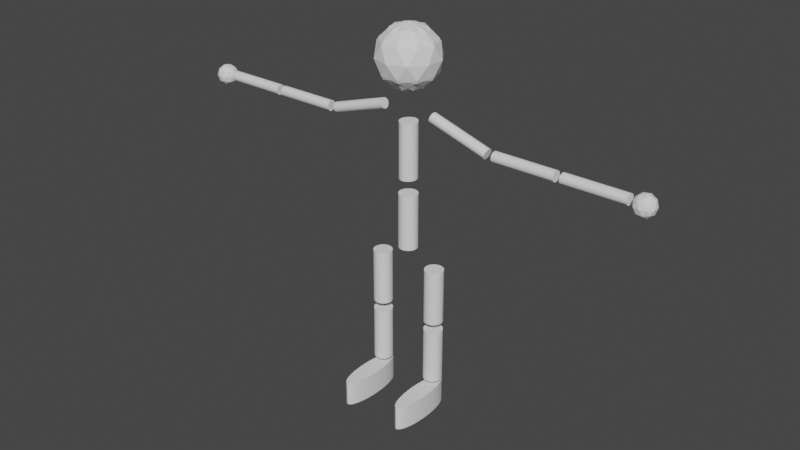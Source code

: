 # Source: animator.blend  (saved by Blender 3.0.42; exported with 4.5.12 LTS)
import bpy
from mathutils import Matrix  # noqa: F401  (used for matrix-valued properties, if any)

bpy.ops.wm.read_factory_settings(use_empty=True)
scene = bpy.context.scene
scene.name = 'Scene'

# ---- collections
col_collection = bpy.data.collections.new('Collection'); scene.collection.children.link(col_collection)

# ---- world
world_world = bpy.data.worlds.new('World'); scene.world = world_world
world_world.use_nodes = True; world_world.node_tree.nodes.clear()
_N = world_world.node_tree.nodes; _L = world_world.node_tree.links
n0 = _N.new('ShaderNodeOutputWorld'); n0.name = 'World Output'; n0.location = (300, 300)
n1 = _N.new('ShaderNodeBackground'); n1.name = 'Background'; n1.location = (10, 300)
n1.inputs[0].default_value = (0.05088, 0.05088, 0.05088, 1.0)
_L.new(n1.outputs[0], n0.inputs[0])
n0.is_active_output = True
world_world.color = (0.05088, 0.05088, 0.05088)
world_world.use_sun_shadow = False
world_world.sun_shadow_jitter_overblur = 0.0

# ---- meshes
me_cylinder = bpy.data.meshes.new('Cylinder')
me_cylinder.from_pydata([(3.333, 1.411, 0.25), (3.333, 1.411, 2.25), (3.528, 1.341, 0.25), (3.528, 1.341, 2.25), (3.716, 1.133, 0.25), (2.626, -0.7071, 7.222), (3.889, 0.7953, 0.25), (2.626, -0.7071, 2.758), (4.04, 0.3408, 0.25), (4.04, 0.3408, 2.25), (4.165, -0.213, 0.25), (4.165, -0.213, 2.25), (4.257, -0.8449, 0.25), (4.257, -0.8449, 2.25), (4.314, -1.53, 0.25), (4.314, -1.53, 2.25), (4.333, -2.243, 0.25), (4.333, -2.243, 2.25), (4.314, -2.956, 0.25), (2.778, -0.8315, 7.222), (4.257, -3.642, 0.25), (2.778, -0.8315, 2.758), (4.165, -4.274, 0.25), (2.951, -0.9239, 7.222), (4.04, -4.828, 0.25), (2.951, -0.9239, 2.758), (3.889, -5.282, 0.25), (3.138, -0.9808, 2.758), (3.716, -5.62, 0.25), (3.333, -1.0, 2.758), (3.528, -5.828, 0.25), (3.528, -5.828, 2.25), (3.333, -5.898, 0.25), (3.528, -0.9808, 7.222), (3.138, -5.828, 0.25), (3.528, -0.9808, 2.758), (2.951, -5.62, 0.25), (2.951, -5.62, 2.25), (2.778, -5.282, 0.25), (2.778, -5.282, 2.25), (2.626, -4.828, 0.25), (2.626, -4.828, 2.25), (2.502, -4.274, 0.25), (3.716, -0.9239, 2.758), (2.409, -3.642, 0.25), (3.889, -0.8315, 2.758), (2.353, -2.956, 0.25), (2.353, -2.956, 2.25), (2.333, -2.243, 0.25), (2.333, -2.243, 2.25), (2.353, -1.53, 0.25), (4.04, -0.7071, 2.758), (2.409, -0.8449, 0.25), (4.165, -0.5556, 2.758), (2.502, -0.213, 0.25), (2.502, -0.213, 2.25), (2.626, 0.3408, 0.25), (4.257, -0.3827, 2.758), (2.778, 0.7953, 0.25), (4.314, -0.1951, 2.758), (2.951, 1.133, 0.25), (4.333, -4.371e-08, 7.222), (3.138, 1.341, 0.25), (3.138, 1.341, 2.25), (4.333, -4.371e-08, 2.758), (4.314, 0.1951, 7.222), (3.716, 1.133, 2.25), (3.889, 0.7953, 2.25), (4.314, 0.1951, 2.758), (4.257, 0.3827, 7.222), (4.257, 0.3827, 2.758), (4.165, 0.5556, 7.222), (4.165, 0.5556, 2.758), (4.314, -2.956, 2.25), (4.257, -3.642, 2.25), (4.165, -4.274, 2.25), (4.04, -4.828, 2.25), (3.889, -5.282, 2.25), (3.716, -5.62, 2.25), (4.04, 0.7071, 7.222), (3.333, -5.898, 2.25), (3.138, -5.828, 2.25), (4.04, 0.7071, 2.758), (3.889, 0.8315, 2.758), (3.716, 0.9239, 2.758), (2.502, -4.274, 2.25), (2.409, -3.642, 2.25), (3.528, 0.9808, 7.222), (3.528, 0.9808, 2.758), (2.353, -1.53, 2.25), (2.409, -0.8449, 2.25), (3.333, 1.0, 7.222), (2.626, 0.3408, 2.25), (2.778, 0.7953, 2.25), (2.951, 1.133, 2.25), (3.333, 1.0, 2.758), (2.502, -0.5556, 2.758), (2.409, -0.3827, 2.758), (2.353, -0.1951, 2.758), (2.353, -0.1951, 7.222), (2.333, 1.192e-08, 2.758), (2.333, 1.192e-08, 7.222), (2.353, 0.1951, 2.758), (2.409, 0.3827, 2.758), (2.502, 0.5556, 2.758), (2.502, 0.5556, 7.222), (2.626, 0.7071, 2.758), (2.778, 0.8315, 2.758), (2.951, 0.9239, 2.758), (3.138, 0.9808, 2.758), (3.138, 0.9808, 7.222), (3.716, 0.9239, 7.222), (3.889, 0.8315, 7.222), (4.314, -0.1951, 7.222), (4.257, -0.3827, 7.222), (4.165, -0.5556, 7.222), (4.04, -0.7071, 7.222), (3.889, -0.8315, 7.222), (3.716, -0.9239, 7.222), (3.333, -1.0, 7.222), (3.138, -0.9808, 7.222), (2.502, -0.5556, 7.222), (2.409, -0.3827, 7.222), (2.353, 0.1951, 7.222), (2.409, 0.3827, 7.222), (2.626, 0.7071, 7.222), (2.778, 0.8315, 7.222), (2.951, 0.9239, 7.222), (2.626, -0.7071, 12.4), (2.626, -0.7071, 7.934), (2.778, -0.8315, 12.4), (2.778, -0.8315, 7.934), (2.951, -0.9239, 12.4), (2.951, -0.9239, 7.934), (3.138, -0.9808, 7.934), (3.333, -1.0, 7.934), (3.528, -0.9808, 12.4), (3.528, -0.9808, 7.934), (3.716, -0.9239, 7.934), (3.889, -0.8315, 7.934), (4.04, -0.7071, 7.934), (4.165, -0.5556, 7.934), (4.257, -0.3827, 7.934), (4.314, -0.1951, 7.934), (4.333, -4.371e-08, 12.4), (4.333, -4.371e-08, 7.934), (4.314, 0.1951, 12.4), (4.314, 0.1951, 7.934), (4.257, 0.3827, 12.4), (4.257, 0.3827, 7.934), (4.165, 0.5556, 12.4), (4.165, 0.5556, 7.934), (4.04, 0.7071, 12.4), (4.04, 0.7071, 7.934), (3.889, 0.8315, 7.934), (3.716, 0.9239, 7.934), (3.528, 0.9808, 12.4), (3.528, 0.9808, 7.934), (3.333, 1.0, 12.4), (3.333, 1.0, 7.934), (2.502, -0.5556, 7.934), (2.409, -0.3827, 7.934), (2.353, -0.1951, 7.934), (2.353, -0.1951, 12.4), (2.333, 1.192e-08, 7.934), (2.333, 1.192e-08, 12.4), (2.353, 0.1951, 7.934), (2.409, 0.3827, 7.934), (2.502, 0.5556, 7.934), (2.502, 0.5556, 12.4), (2.626, 0.7071, 7.934), (2.778, 0.8315, 7.934), (2.951, 0.9239, 7.934), (3.138, 0.9808, 7.934), (3.138, 0.9808, 12.4), (3.716, 0.9239, 12.4), (3.889, 0.8315, 12.4), (4.314, -0.1951, 12.4), (4.257, -0.3827, 12.4), (4.165, -0.5556, 12.4), (4.04, -0.7071, 12.4), (3.889, -0.8315, 12.4), (3.716, -0.9239, 12.4), (3.333, -1.0, 12.4), (3.138, -0.9808, 12.4), (2.502, -0.5556, 12.4), (2.409, -0.3827, 12.4), (2.353, 0.1951, 12.4), (2.409, 0.3827, 12.4), (2.626, 0.7071, 12.4), (2.778, 0.8315, 12.4), (2.951, 0.9239, 12.4), (0.0, -0.7071, 17.96), (0.0, -0.7071, 13.49), (0.0, -0.8315, 17.96), (0.0, -0.8315, 13.49), (0.0, -0.9239, 17.96), (0.0, -0.9239, 13.49), (0.0, -0.9808, 13.49), (0.002094, -1.0, 13.49), (0.1972, -0.9808, 17.96), (0.1972, -0.9808, 13.49), (0.3848, -0.9239, 13.49), (0.5577, -0.8315, 13.49), (0.7092, -0.7071, 13.49), (0.8336, -0.5556, 13.49), (0.926, -0.3827, 13.49), (0.9829, -0.1951, 13.49), (1.002, -4.371e-08, 17.96), (1.002, -4.371e-08, 13.49), (0.9829, 0.1951, 17.96), (0.9829, 0.1951, 13.49), (0.926, 0.3827, 17.96), (0.926, 0.3827, 13.49), (0.8336, 0.5556, 17.96), (0.8336, 0.5556, 13.49), (0.7092, 0.7071, 17.96), (0.7092, 0.7071, 13.49), (0.5577, 0.8315, 13.49), (0.3848, 0.9239, 13.49), (0.1972, 0.9808, 17.96), (0.1972, 0.9808, 13.49), (0.002094, 1.0, 17.96), (0.002094, 1.0, 13.49), (0.0, -0.5556, 13.49), (0.0, -0.3827, 13.49), (0.0, -0.1951, 13.49), (0.0, -0.1951, 17.96), (0.0, 1.192e-08, 13.49), (0.0, 1.192e-08, 17.96), (0.0, 0.1951, 13.49), (0.0, 0.3827, 13.49), (0.0, 0.5556, 13.49), (0.0, 0.5556, 17.96), (0.0, 0.7071, 13.49), (0.0, 0.8315, 13.49), (0.0, 0.9239, 13.49), (0.0, 0.9808, 13.49), (0.0, 0.9808, 17.96), (0.3848, 0.9239, 17.96), (0.5577, 0.8315, 17.96), (0.9829, -0.1951, 17.96), (0.926, -0.3827, 17.96), (0.8336, -0.5556, 17.96), (0.7092, -0.7071, 17.96), (0.5577, -0.8315, 17.96), (0.3848, -0.9239, 17.96), (0.002094, -1.0, 17.96), (0.0, -0.9808, 17.96), (0.0, -0.5556, 17.96), (0.0, -0.3827, 17.96), (0.0, 0.1951, 17.96), (0.0, 0.3827, 17.96), (0.0, 0.7071, 17.96), (0.0, 0.8315, 17.96), (0.0, 0.9239, 17.96), (0.0, -0.706, 23.64), (0.0, -0.706, 19.17), (0.0, -0.8304, 23.64), (0.0, -0.8304, 19.17), (0.0, -0.9228, 23.64), (0.0, -0.9228, 19.17), (0.0, -0.9797, 19.17), (0.0, -0.9989, 19.17), (0.1311, -0.9797, 23.64), (0.1311, -0.9797, 19.17), (0.3187, -0.9228, 19.17), (0.4916, -0.8304, 19.17), (0.6431, -0.706, 19.17), (0.7675, -0.5545, 19.17), (0.8599, -0.3816, 19.17), (0.9168, -0.194, 19.17), (0.936, 0.001062, 23.64), (0.936, 0.001062, 19.17), (0.9168, 0.1962, 23.64), (0.9168, 0.1962, 19.17), (0.8599, 0.3837, 23.64), (0.8599, 0.3837, 19.17), (0.7675, 0.5566, 23.64), (0.7675, 0.5566, 19.17), (0.6431, 0.7082, 23.64), (0.6431, 0.7082, 19.17), (0.4916, 0.8325, 19.17), (0.3187, 0.9249, 19.17), (0.1311, 0.9818, 23.64), (0.1311, 0.9818, 19.17), (0.0, 1.001, 23.64), (0.0, 1.001, 19.17), (0.0, -0.5545, 19.17), (0.0, -0.3816, 19.17), (0.0, -0.194, 19.17), (0.0, -0.194, 23.64), (0.0, 0.001062, 19.17), (0.0, 0.001062, 23.64), (0.0, 0.1962, 19.17), (0.0, 0.3837, 19.17), (0.0, 0.5566, 19.17), (0.0, 0.5566, 23.64), (0.0, 0.7082, 19.17), (0.0, 0.8325, 19.17), (0.0, 0.9249, 19.17), (0.0, 0.9818, 19.17), (0.0, 0.9818, 23.64), (0.3187, 0.9249, 23.64), (0.4916, 0.8325, 23.64), (0.9168, -0.194, 23.64), (0.8599, -0.3816, 23.64), (0.7675, -0.5545, 23.64), (0.6431, -0.706, 23.64), (0.4916, -0.8304, 23.64), (0.3187, -0.9228, 23.64), (0.0, -0.9989, 23.64), (0.0, -0.9797, 23.64), (0.0, -0.5545, 23.64), (0.0, -0.3816, 23.64), (0.0, 0.1962, 23.64), (0.0, 0.3837, 23.64), (0.0, 0.7082, 23.64), (0.0, 0.8325, 23.64), (0.0, 0.9249, 23.64), (0.0, 0.0, 25.96), (2.412, -1.752, 27.34), (-0.9213, -2.835, 27.34), (-2.981, 0.0, 27.34), (-0.9213, 2.835, 27.34), (2.412, 1.752, 27.34), (0.9213, -2.835, 29.57), (-2.412, -1.752, 29.57), (-2.412, 1.752, 29.57), (0.9213, 2.835, 29.57), (2.981, 0.0, 29.57), (0.0, 0.0, 30.96), (-0.5415, -1.667, 26.33), (1.418, -1.03, 26.33), (0.8762, -2.697, 27.14), (2.835, 0.0, 27.14), (1.418, 1.03, 26.33), (-1.752, 0.0, 26.33), (-2.294, -1.667, 27.14), (-0.5415, 1.667, 26.33), (-2.294, 1.667, 27.14), (0.8762, 2.697, 27.14), (3.17, -1.03, 28.46), (3.17, 1.03, 28.46), (0.0, -3.333, 28.46), (1.959, -2.697, 28.46), (-3.17, -1.03, 28.46), (-1.959, -2.697, 28.46), (-1.959, 2.697, 28.46), (-3.17, 1.03, 28.46), (1.959, 2.697, 28.46), (0.0, 3.333, 28.46), (2.294, -1.667, 29.77), (-0.8762, -2.697, 29.77), (-2.835, 0.0, 29.77), (-0.8762, 2.697, 29.77), (2.294, 1.667, 29.77), (0.5415, -1.667, 30.58), (1.752, 0.0, 30.58), (-1.418, -1.03, 30.58), (-1.418, 1.03, 30.58), (0.5415, 1.667, 30.58), (9.363, -0.2291, 23.31), (3.075, -0.3103, 24.81), (9.343, -0.3197, 23.27), (3.055, -0.4008, 24.77), (9.318, -0.397, 23.21), (3.03, -0.4782, 24.72), (3.001, -0.5394, 24.66), (2.97, -0.5822, 24.59), (9.226, -0.5236, 23.01), (2.938, -0.6048, 24.51), (2.905, -0.6064, 24.43), (2.873, -0.587, 24.36), (2.844, -0.5472, 24.29), (2.818, -0.4887, 24.22), (2.797, -0.4137, 24.16), (2.781, -0.325, 24.12), (9.059, -0.1448, 22.58), (2.77, -0.226, 24.09), (9.055, -0.03946, 22.57), (2.766, -0.1206, 24.07), (9.057, 0.06831, 22.57), (2.769, -0.01285, 24.07), (9.066, 0.1743, 22.58), (2.777, 0.09317, 24.08), (9.08, 0.2745, 22.61), (2.792, 0.1934, 24.11), (2.812, 0.2839, 24.15), (2.837, 0.3612, 24.21), (9.154, 0.5036, 22.76), (2.865, 0.4225, 24.27), (9.185, 0.5464, 22.83), (2.896, 0.4652, 24.34), (3.09, -0.2101, 24.84), (3.098, -0.1041, 24.85), (3.101, 0.003681, 24.85), (9.389, 0.08484, 23.35), (3.097, 0.1091, 24.84), (9.385, 0.1902, 23.33), (3.086, 0.208, 24.8), (3.07, 0.2967, 24.76), (3.049, 0.3718, 24.7), (9.337, 0.4529, 23.2), (3.023, 0.4303, 24.64), (2.993, 0.47, 24.57), (2.962, 0.4895, 24.49), (2.929, 0.4878, 24.41), (9.217, 0.569, 22.91), (9.125, 0.4424, 22.7), (9.1, 0.365, 22.65), (9.069, -0.2438, 22.61), (9.085, -0.3325, 22.66), (9.107, -0.4076, 22.72), (9.132, -0.4661, 22.78), (9.162, -0.5058, 22.85), (9.193, -0.5252, 22.93), (9.259, -0.501, 23.08), (9.29, -0.4582, 23.15), (9.378, -0.129, 23.34), (9.387, -0.02293, 23.35), (9.375, 0.2892, 23.3), (9.358, 0.3779, 23.26), (9.311, 0.5115, 23.13), (9.282, 0.5512, 23.06), (9.25, 0.5706, 22.99), (0.0, 0.3136, 31.08), (16.59, -0.3174, 23.3), (9.992, -0.2826, 23.29), (16.59, -0.404, 23.25), (9.989, -0.3691, 23.24), (16.59, -0.4764, 23.19), (9.985, -0.4416, 23.18), (9.983, -0.497, 23.11), (9.981, -0.5334, 23.04), (16.58, -0.5841, 22.96), (9.981, -0.5493, 22.96), (9.981, -0.5441, 22.88), (9.982, -0.518, 22.8), (9.984, -0.472, 22.72), (9.987, -0.4079, 22.66), (9.991, -0.3282, 22.6), (9.995, -0.2358, 22.56), (16.6, -0.1693, 22.54), (10.0, -0.1344, 22.54), (16.61, -0.06272, 22.53), (10.0, -0.0279, 22.52), (16.61, 0.04487, 22.54), (10.01, 0.07969, 22.53), (16.62, 0.1494, 22.55), (10.01, 0.1842, 22.55), (16.62, 0.2468, 22.59), (10.02, 0.2816, 22.58), (10.02, 0.3682, 22.63), (10.03, 0.4406, 22.69), (16.63, 0.4612, 22.77), (10.03, 0.496, 22.76), (16.63, 0.4976, 22.84), (10.03, 0.5324, 22.83), (9.997, -0.1852, 23.32), (10.0, -0.08065, 23.34), (10.01, 0.02694, 23.35), (16.61, -0.007884, 23.36), (10.01, 0.1335, 23.34), (16.61, 0.09865, 23.34), (10.02, 0.2349, 23.31), (10.02, 0.3272, 23.27), (10.02, 0.407, 23.21), (16.63, 0.3721, 23.22), (10.03, 0.4711, 23.15), (10.03, 0.517, 23.07), (10.03, 0.5431, 23.0), (10.03, 0.5483, 22.91), (16.63, 0.5135, 22.92), (16.63, 0.4058, 22.7), (16.62, 0.3334, 22.64), (16.6, -0.2706, 22.57), (16.59, -0.363, 22.61), (16.59, -0.4427, 22.67), (16.59, -0.5068, 22.73), (16.58, -0.5528, 22.8), (16.58, -0.5789, 22.88), (16.58, -0.5682, 23.04), (16.58, -0.5318, 23.12), (16.6, -0.22, 23.33), (16.6, -0.1155, 23.35), (16.62, 0.2, 23.32), (16.62, 0.2924, 23.27), (16.63, 0.4362, 23.16), (16.63, 0.4822, 23.08), (16.63, 0.5083, 23.0), (23.82, -0.3102, 23.3), (17.22, -0.2899, 23.29), (23.82, -0.3968, 23.25), (17.22, -0.3764, 23.24), (23.82, -0.4692, 23.19), (17.21, -0.4488, 23.18), (17.21, -0.5043, 23.11), (17.21, -0.5407, 23.04), (23.81, -0.5769, 22.96), (17.21, -0.5566, 22.96), (17.21, -0.5514, 22.88), (17.21, -0.5253, 22.8), (17.21, -0.4793, 22.72), (17.22, -0.4152, 22.66), (17.22, -0.3355, 22.6), (17.22, -0.2431, 22.56), (23.83, -0.162, 22.54), (17.23, -0.1417, 22.54), (23.83, -0.05547, 22.53), (17.23, -0.03515, 22.52), (23.84, 0.05213, 22.54), (17.24, 0.07245, 22.53), (23.84, 0.1566, 22.55), (17.24, 0.177, 22.55), (23.85, 0.2541, 22.59), (17.25, 0.2744, 22.58), (17.25, 0.361, 22.63), (17.25, 0.4334, 22.69), (23.86, 0.4685, 22.77), (17.26, 0.4888, 22.76), (23.86, 0.5049, 22.84), (17.26, 0.5252, 22.83), (17.23, -0.1924, 23.32), (17.23, -0.08791, 23.34), (17.23, 0.01969, 23.35), (23.84, -0.0006309, 23.36), (17.24, 0.1262, 23.34), (23.84, 0.1059, 23.34), (17.24, 0.2276, 23.31), (17.25, 0.32, 23.27), (17.25, 0.3998, 23.21), (23.85, 0.3794, 23.22), (17.25, 0.4639, 23.15), (17.26, 0.5098, 23.07), (17.26, 0.5359, 23.0), (17.26, 0.5411, 22.91), (23.86, 0.5208, 22.92), (23.85, 0.4131, 22.7), (23.85, 0.3407, 22.64), (23.83, -0.2634, 22.57), (23.82, -0.3558, 22.61), (23.82, -0.4355, 22.67), (23.82, -0.4996, 22.73), (23.81, -0.5456, 22.8), (23.81, -0.5717, 22.88), (23.81, -0.561, 23.04), (23.81, -0.5246, 23.12), (23.83, -0.2128, 23.33), (23.83, -0.1082, 23.35), (23.85, 0.2073, 23.32), (23.85, 0.2997, 23.27), (23.86, 0.4435, 23.16), (23.86, 0.4895, 23.08), (23.86, 0.5156, 23.0), (25.25, -0.033, 22.01), (26.06, -0.6256, 22.48), (24.94, -0.9918, 22.48), (24.24, -0.033, 22.48), (24.94, 0.9258, 22.48), (26.06, 0.5596, 22.48), (25.56, -0.9918, 23.24), (24.43, -0.6256, 23.24), (24.43, 0.5596, 23.24), (25.56, 0.9258, 23.24), (26.26, -0.033, 23.24), (25.25, -0.033, 23.7), (25.07, -0.5966, 22.14), (25.73, -0.3813, 22.14), (25.55, -0.9449, 22.41), (26.21, -0.033, 22.41), (25.73, 0.3153, 22.14), (24.66, -0.033, 22.14), (24.47, -0.5966, 22.41), (25.07, 0.5306, 22.14), (24.47, 0.5306, 22.41), (25.55, 0.8789, 22.41), (26.32, -0.3813, 22.86), (26.32, 0.3153, 22.86), (25.25, -1.16, 22.86), (25.91, -0.9449, 22.86), (24.18, -0.3813, 22.86), (24.59, -0.9449, 22.86), (24.59, 0.8789, 22.86), (24.18, 0.3153, 22.86), (25.91, 0.8789, 22.86), (25.25, 1.094, 22.86), (26.02, -0.5966, 23.3), (24.95, -0.9449, 23.3), (24.29, -0.033, 23.3), (24.95, 0.8789, 23.3), (26.02, 0.5306, 23.3), (25.43, -0.5966, 23.58), (25.84, -0.033, 23.58), (24.77, -0.3813, 23.58), (24.77, 0.3153, 23.58), (25.43, 0.5306, 23.58)], [], [(0, 1, 3, 2), (2, 3, 66, 4), (4, 66, 67, 6), (6, 67, 9, 8), (8, 9, 11, 10), (10, 11, 13, 12), (12, 13, 15, 14), (14, 15, 17, 16), (16, 17, 73, 18), (18, 73, 74, 20), (20, 74, 75, 22), (22, 75, 76, 24), (24, 76, 77, 26), (26, 77, 78, 28), (28, 78, 31, 30), (30, 31, 80, 32), (32, 80, 81, 34), (34, 81, 37, 36), (36, 37, 39, 38), (38, 39, 41, 40), (40, 41, 85, 42), (42, 85, 86, 44), (44, 86, 47, 46), (46, 47, 49, 48), (48, 49, 89, 50), (50, 89, 90, 52), (52, 90, 55, 54), (54, 55, 92, 56), (56, 92, 93, 58), (58, 93, 94, 60), (109, 110, 91, 95), (60, 94, 63, 62), (62, 63, 1, 0), (0, 2, 4, 6, 8, 10, 12, 14, 16, 18, 20, 22, 24, 26, 28, 30, 32, 34, 36, 38, 40, 42, 44, 46, 48, 50, 52, 54, 56, 58, 60, 62), (3, 1, 63, 94, 93, 92, 55, 90, 89, 49, 47, 86, 85, 41, 39, 37, 81, 80, 31, 78, 77, 76, 75, 74, 73, 17, 15, 13, 11, 9, 67, 66), (108, 127, 110, 109), (107, 126, 127, 108), (106, 125, 126, 107), (104, 105, 125, 106), (103, 124, 105, 104), (102, 123, 124, 103), (100, 101, 123, 102), (98, 99, 101, 100), (97, 122, 99, 98), (96, 121, 122, 97), (7, 5, 121, 96), (21, 19, 5, 7), (25, 23, 19, 21), (27, 120, 23, 25), (29, 119, 120, 27), (35, 33, 119, 29), (43, 118, 33, 35), (45, 117, 118, 43), (51, 116, 117, 45), (53, 115, 116, 51), (57, 114, 115, 53), (59, 113, 114, 57), (64, 61, 113, 59), (68, 65, 61, 64), (70, 69, 65, 68), (72, 71, 69, 70), (82, 79, 71, 72), (83, 112, 79, 82), (84, 111, 112, 83), (88, 87, 111, 84), (95, 91, 87, 88), (95, 88, 84, 83, 82, 72, 70, 68, 64, 59, 57, 53, 51, 45, 43, 35, 29, 27, 25, 21, 7, 96, 97, 98, 100, 102, 103, 104, 106, 107, 108, 109), (87, 91, 110, 127, 126, 125, 105, 124, 123, 101, 99, 122, 121, 5, 19, 23, 120, 119, 33, 118, 117, 116, 115, 114, 113, 61, 65, 69, 71, 79, 112, 111), (173, 174, 158, 159), (172, 191, 174, 173), (171, 190, 191, 172), (170, 189, 190, 171), (168, 169, 189, 170), (167, 188, 169, 168), (166, 187, 188, 167), (164, 165, 187, 166), (162, 163, 165, 164), (161, 186, 163, 162), (160, 185, 186, 161), (129, 128, 185, 160), (131, 130, 128, 129), (133, 132, 130, 131), (134, 184, 132, 133), (135, 183, 184, 134), (137, 136, 183, 135), (138, 182, 136, 137), (139, 181, 182, 138), (140, 180, 181, 139), (141, 179, 180, 140), (142, 178, 179, 141), (143, 177, 178, 142), (145, 144, 177, 143), (147, 146, 144, 145), (149, 148, 146, 147), (151, 150, 148, 149), (153, 152, 150, 151), (154, 176, 152, 153), (155, 175, 176, 154), (157, 156, 175, 155), (159, 158, 156, 157), (159, 157, 155, 154, 153, 151, 149, 147, 145, 143, 142, 141, 140, 139, 138, 137, 135, 134, 133, 131, 129, 160, 161, 162, 164, 166, 167, 168, 170, 171, 172, 173), (156, 158, 174, 191, 190, 189, 169, 188, 187, 165, 163, 186, 185, 128, 130, 132, 184, 183, 136, 182, 181, 180, 179, 178, 177, 144, 146, 148, 150, 152, 176, 175), (237, 238, 222, 223), (236, 255, 238, 237), (235, 254, 255, 236), (234, 253, 254, 235), (232, 233, 253, 234), (231, 252, 233, 232), (230, 251, 252, 231), (228, 229, 251, 230), (226, 227, 229, 228), (225, 250, 227, 226), (224, 249, 250, 225), (193, 192, 249, 224), (195, 194, 192, 193), (197, 196, 194, 195), (198, 248, 196, 197), (199, 247, 248, 198), (201, 200, 247, 199), (202, 246, 200, 201), (203, 245, 246, 202), (204, 244, 245, 203), (205, 243, 244, 204), (206, 242, 243, 205), (207, 241, 242, 206), (209, 208, 241, 207), (211, 210, 208, 209), (213, 212, 210, 211), (215, 214, 212, 213), (217, 216, 214, 215), (218, 240, 216, 217), (219, 239, 240, 218), (221, 220, 239, 219), (223, 222, 220, 221), (223, 221, 219, 218, 217, 215, 213, 211, 209, 207, 206, 205, 204, 203, 202, 201, 199, 198, 197, 195, 193, 224, 225, 226, 228, 230, 231, 232, 234, 235, 236, 237), (220, 222, 238, 255, 254, 253, 233, 252, 251, 229, 227, 250, 249, 192, 194, 196, 248, 247, 200, 246, 245, 244, 243, 242, 241, 208, 210, 212, 214, 216, 240, 239), (301, 302, 286, 287), (300, 319, 302, 301), (299, 318, 319, 300), (298, 317, 318, 299), (296, 297, 317, 298), (295, 316, 297, 296), (294, 315, 316, 295), (292, 293, 315, 294), (290, 291, 293, 292), (289, 314, 291, 290), (288, 313, 314, 289), (257, 256, 313, 288), (259, 258, 256, 257), (261, 260, 258, 259), (262, 312, 260, 261), (263, 311, 312, 262), (265, 264, 311, 263), (266, 310, 264, 265), (267, 309, 310, 266), (268, 308, 309, 267), (269, 307, 308, 268), (270, 306, 307, 269), (271, 305, 306, 270), (273, 272, 305, 271), (275, 274, 272, 273), (277, 276, 274, 275), (279, 278, 276, 277), (281, 280, 278, 279), (282, 304, 280, 281), (283, 303, 304, 282), (285, 284, 303, 283), (287, 286, 284, 285), (287, 285, 283, 282, 281, 279, 277, 275, 273, 271, 270, 269, 268, 267, 266, 265, 263, 262, 261, 259, 257, 288, 289, 290, 292, 294, 295, 296, 298, 299, 300, 301), (284, 286, 302, 319, 318, 317, 297, 316, 315, 293, 291, 314, 313, 256, 258, 260, 312, 311, 264, 310, 309, 308, 307, 306, 305, 272, 274, 276, 278, 280, 304, 303), (320, 333, 332), (321, 333, 335), (320, 332, 337), (320, 337, 339), (320, 339, 336), (321, 335, 342), (322, 334, 344), (323, 338, 346), (324, 340, 348), (325, 341, 350), (321, 342, 345), (322, 344, 347), (323, 346, 349), (324, 348, 351), (325, 350, 343), (326, 352, 357), (327, 353, 359), (328, 354, 360), (329, 355, 361), (330, 356, 358), (358, 361, 331), (358, 356, 361), (356, 329, 361), (361, 360, 331), (361, 355, 360), (355, 328, 360), (360, 359, 331), (360, 354, 359), (354, 327, 359), (359, 357, 331), (359, 353, 357), (353, 326, 357), (357, 358, 331), (357, 352, 358), (352, 330, 358), (343, 356, 330), (343, 350, 356), (350, 329, 356), (351, 355, 329), (351, 348, 355), (348, 328, 355), (349, 354, 328), (349, 346, 354), (346, 327, 354), (347, 353, 327), (347, 344, 353), (344, 326, 353), (345, 352, 326), (345, 342, 352), (342, 330, 352), (350, 351, 329), (350, 341, 351), (341, 324, 351), (348, 349, 328), (348, 340, 349), (340, 323, 349), (346, 347, 327), (346, 338, 347), (338, 322, 347), (344, 345, 326), (344, 334, 345), (334, 321, 345), (342, 343, 330), (342, 335, 343), (335, 325, 343), (336, 341, 325), (336, 339, 341), (339, 324, 341), (339, 340, 324), (339, 337, 340), (337, 323, 340), (337, 338, 323), (337, 332, 338), (332, 322, 338), (335, 336, 325), (335, 333, 336), (333, 320, 336), (332, 334, 322), (332, 333, 334), (333, 321, 334), (407, 408, 392, 393), (406, 425, 408, 407), (405, 424, 425, 406), (404, 423, 424, 405), (402, 403, 423, 404), (401, 422, 403, 402), (400, 421, 422, 401), (398, 399, 421, 400), (396, 397, 399, 398), (395, 420, 397, 396), (394, 419, 420, 395), (363, 362, 419, 394), (365, 364, 362, 363), (367, 366, 364, 365), (368, 418, 366, 367), (369, 417, 418, 368), (371, 370, 417, 369), (372, 416, 370, 371), (373, 415, 416, 372), (374, 414, 415, 373), (375, 413, 414, 374), (376, 412, 413, 375), (377, 411, 412, 376), (379, 378, 411, 377), (381, 380, 378, 379), (383, 382, 380, 381), (385, 384, 382, 383), (387, 386, 384, 385), (388, 410, 386, 387), (389, 409, 410, 388), (391, 390, 409, 389), (393, 392, 390, 391), (393, 391, 389, 388, 387, 385, 383, 381, 379, 377, 376, 375, 374, 373, 372, 371, 369, 368, 367, 365, 363, 394, 395, 396, 398, 400, 401, 402, 404, 405, 406, 407), (390, 392, 408, 425, 424, 423, 403, 422, 421, 399, 397, 420, 419, 362, 364, 366, 418, 417, 370, 416, 415, 414, 413, 412, 411, 378, 380, 382, 384, 386, 410, 409), (472, 473, 457, 458), (471, 490, 473, 472), (470, 489, 490, 471), (469, 488, 489, 470), (467, 468, 488, 469), (466, 487, 468, 467), (465, 486, 487, 466), (463, 464, 486, 465), (461, 462, 464, 463), (460, 485, 462, 461), (459, 484, 485, 460), (428, 427, 484, 459), (430, 429, 427, 428), (432, 431, 429, 430), (433, 483, 431, 432), (434, 482, 483, 433), (436, 435, 482, 434), (437, 481, 435, 436), (438, 480, 481, 437), (439, 479, 480, 438), (440, 478, 479, 439), (441, 477, 478, 440), (442, 476, 477, 441), (444, 443, 476, 442), (446, 445, 443, 444), (448, 447, 445, 446), (450, 449, 447, 448), (452, 451, 449, 450), (453, 475, 451, 452), (454, 474, 475, 453), (456, 455, 474, 454), (458, 457, 455, 456), (458, 456, 454, 453, 452, 450, 448, 446, 444, 442, 441, 440, 439, 438, 437, 436, 434, 433, 432, 430, 428, 459, 460, 461, 463, 465, 466, 467, 469, 470, 471, 472), (455, 457, 473, 490, 489, 488, 468, 487, 486, 464, 462, 485, 484, 427, 429, 431, 483, 482, 435, 481, 480, 479, 478, 477, 476, 443, 445, 447, 449, 451, 475, 474), (536, 537, 521, 522), (535, 554, 537, 536), (534, 553, 554, 535), (533, 552, 553, 534), (531, 532, 552, 533), (530, 551, 532, 531), (529, 550, 551, 530), (527, 528, 550, 529), (525, 526, 528, 527), (524, 549, 526, 525), (523, 548, 549, 524), (492, 491, 548, 523), (494, 493, 491, 492), (496, 495, 493, 494), (497, 547, 495, 496), (498, 546, 547, 497), (500, 499, 546, 498), (501, 545, 499, 500), (502, 544, 545, 501), (503, 543, 544, 502), (504, 542, 543, 503), (505, 541, 542, 504), (506, 540, 541, 505), (508, 507, 540, 506), (510, 509, 507, 508), (512, 511, 509, 510), (514, 513, 511, 512), (516, 515, 513, 514), (517, 539, 515, 516), (518, 538, 539, 517), (520, 519, 538, 518), (522, 521, 519, 520), (522, 520, 518, 517, 516, 514, 512, 510, 508, 506, 505, 504, 503, 502, 501, 500, 498, 497, 496, 494, 492, 523, 524, 525, 527, 529, 530, 531, 533, 534, 535, 536), (519, 521, 537, 554, 553, 552, 532, 551, 550, 528, 526, 549, 548, 491, 493, 495, 547, 546, 499, 545, 544, 543, 542, 541, 540, 507, 509, 511, 513, 515, 539, 538), (555, 568, 567), (556, 568, 570), (555, 567, 572), (555, 572, 574), (555, 574, 571), (556, 570, 577), (557, 569, 579), (558, 573, 581), (559, 575, 583), (560, 576, 585), (556, 577, 580), (557, 579, 582), (558, 581, 584), (559, 583, 586), (560, 585, 578), (561, 587, 592), (562, 588, 594), (563, 589, 595), (564, 590, 596), (565, 591, 593), (593, 596, 566), (593, 591, 596), (591, 564, 596), (596, 595, 566), (596, 590, 595), (590, 563, 595), (595, 594, 566), (595, 589, 594), (589, 562, 594), (594, 592, 566), (594, 588, 592), (588, 561, 592), (592, 593, 566), (592, 587, 593), (587, 565, 593), (578, 591, 565), (578, 585, 591), (585, 564, 591), (586, 590, 564), (586, 583, 590), (583, 563, 590), (584, 589, 563), (584, 581, 589), (581, 562, 589), (582, 588, 562), (582, 579, 588), (579, 561, 588), (580, 587, 561), (580, 577, 587), (577, 565, 587), (585, 586, 564), (585, 576, 586), (576, 559, 586), (583, 584, 563), (583, 575, 584), (575, 558, 584), (581, 582, 562), (581, 573, 582), (573, 557, 582), (579, 580, 561), (579, 569, 580), (569, 556, 580), (577, 578, 565), (577, 570, 578), (570, 560, 578), (571, 576, 560), (571, 574, 576), (574, 559, 576), (574, 575, 559), (574, 572, 575), (572, 558, 575), (572, 573, 558), (572, 567, 573), (567, 557, 573), (570, 571, 560), (570, 568, 571), (568, 555, 571), (567, 569, 557), (567, 568, 569), (568, 556, 569)])
_uv = me_cylinder.uv_layers.new(name='UVMap')
_uv.uv.foreach_set('vector', [1.0, 0.5, 1.0, 1.0, 0.9688, 1.0, 0.9688, 0.5, 0.9688, 0.5, 0.9688, 1.0, 0.9375, 1.0, 0.9375, 0.5, 0.9375, 0.5, 0.9375, 1.0, 0.9062, 1.0, 0.9062, 0.5, 0.9062, 0.5, 0.9062, 1.0, 0.875, 1.0, 0.875, 0.5, 0.875, 0.5, 0.875, 1.0, 0.8438, 1.0, 0.8438, 0.5, 0.8438, 0.5, 0.8438, 1.0, 0.8125, 1.0, 0.8125, 0.5, 0.8125, 0.5, 0.8125, 1.0, 0.7812, 1.0, 0.7812, 0.5, 0.7812, 0.5, 0.7812, 1.0, 0.75, 1.0, 0.75, 0.5, 0.75, 0.5, 0.75, 1.0, 0.7188, 1.0, 0.7188, 0.5, 0.7188, 0.5, 0.7188, 1.0, 0.6875, 1.0, 0.6875, 0.5, 0.6875, 0.5, 0.6875, 1.0, 0.6562, 1.0, 0.6562, 0.5, 0.6562, 0.5, 0.6562, 1.0, 0.625, 1.0, 0.625, 0.5, 0.625, 0.5, 0.625, 1.0, 0.5938, 1.0, 0.5938, 0.5, 0.5938, 0.5, 0.5938, 1.0, 0.5625, 1.0, 0.5625, 0.5, 0.5625, 0.5, 0.5625, 1.0, 0.5312, 1.0, 0.5312, 0.5, 0.5312, 0.5, 0.5312, 1.0, 0.5, 1.0, 0.5, 0.5, 0.5, 0.5, 0.5, 1.0, 0.4688, 1.0, 0.4688, 0.5, 0.4688, 0.5, 0.4688, 1.0, 0.4375, 1.0, 0.4375, 0.5, 0.4375, 0.5, 0.4375, 1.0, 0.4062, 1.0, 0.4062, 0.5, 0.4062, 0.5, 0.4062, 1.0, 0.375, 1.0, 0.375, 0.5, 0.375, 0.5, 0.375, 1.0, 0.3438, 1.0, 0.3438, 0.5, 0.3438, 0.5, 0.3438, 1.0, 0.3125, 1.0, 0.3125, 0.5, 0.3125, 0.5, 0.3125, 1.0, 0.2812, 1.0, 0.2812, 0.5, 0.2812, 0.5, 0.2812, 1.0, 0.25, 1.0, 0.25, 0.5, 0.25, 0.5, 0.25, 1.0, 0.2188, 1.0, 0.2188, 0.5, 0.2188, 0.5, 0.2188, 1.0, 0.1875, 1.0, 0.1875, 0.5, 0.1875, 0.5, 0.1875, 1.0, 0.1562, 1.0, 0.1562, 0.5, 0.1562, 0.5, 0.1562, 1.0, 0.125, 1.0, 0.125, 0.5, 0.125, 0.5, 0.125, 1.0, 0.09375, 1.0, 0.09375, 0.5, 0.09375, 0.5, 0.09375, 1.0, 0.0625, 1.0, 0.0625, 0.5, 0.03125, 0.5, 0.03125, 1.0, 0.0, 1.0, 0.0, 0.5, 0.0625, 0.5, 0.0625, 1.0, 0.03125, 1.0, 0.03125, 0.5, 0.03125, 0.5, 0.03125, 1.0, 0.0, 1.0, 0.0, 0.5, 0.75, 0.49, 0.7968, 0.4854, 0.8418, 0.4717, 0.8833, 0.4496, 0.9197, 0.4197, 0.9496, 0.3833, 0.9717, 0.3418, 0.9854, 0.2968, 0.99, 0.25, 0.9854, 0.2032, 0.9717, 0.1582, 0.9496, 0.1167, 0.9197, 0.08029, 0.8833, 0.05045, 0.8418, 0.02827, 0.7968, 0.01461, 0.75, 0.01, 0.7032, 0.01461, 0.6582, 0.02827, 0.6167, 0.05045, 0.5803, 0.08029, 0.5504, 0.1167, 0.5283, 0.1582, 0.5146, 0.2032, 0.51, 0.25, 0.5146, 0.2968, 0.5283, 0.3418, 0.5504, 0.3833, 0.5803, 0.4197, 0.6167, 0.4496, 0.6582, 0.4717, 0.7032, 0.4854, 0.2968, 0.4854, 0.25, 0.49, 0.2032, 0.4854, 0.1582, 0.4717, 0.1167, 0.4496, 0.08029, 0.4197, 0.05045, 0.3833, 0.02827, 0.3418, 0.01461, 0.2968, 0.01, 0.25, 0.01461, 0.2032, 0.02827, 0.1582, 0.05045, 0.1167, 0.08029, 0.08029, 0.1167, 0.05045, 0.1582, 0.02827, 0.2032, 0.01461, 0.25, 0.01, 0.2968, 0.01461, 0.3418, 0.02827, 0.3833, 0.05045, 0.4197, 0.08029, 0.4496, 0.1167, 0.4717, 0.1582, 0.4854, 0.2032, 0.49, 0.25, 0.4854, 0.2968, 0.4717, 0.3418, 0.4496, 0.3833, 0.4197, 0.4197, 0.3833, 0.4496, 0.3418, 0.4717, 0.0625, 0.5, 0.0625, 1.0, 0.03125, 1.0, 0.03125, 0.5, 0.09375, 0.5, 0.09375, 1.0, 0.0625, 1.0, 0.0625, 0.5, 0.125, 0.5, 0.125, 1.0, 0.09375, 1.0, 0.09375, 0.5, 0.1562, 0.5, 0.1562, 1.0, 0.125, 1.0, 0.125, 0.5, 0.1875, 0.5, 0.1875, 1.0, 0.1562, 1.0, 0.1562, 0.5, 0.2188, 0.5, 0.2188, 1.0, 0.1875, 1.0, 0.1875, 0.5, 0.25, 0.5, 0.25, 1.0, 0.2188, 1.0, 0.2188, 0.5, 0.2812, 0.5, 0.2812, 1.0, 0.25, 1.0, 0.25, 0.5, 0.3125, 0.5, 0.3125, 1.0, 0.2812, 1.0, 0.2812, 0.5, 0.3438, 0.5, 0.3438, 1.0, 0.3125, 1.0, 0.3125, 0.5, 0.375, 0.5, 0.375, 1.0, 0.3438, 1.0, 0.3438, 0.5, 0.4062, 0.5, 0.4062, 1.0, 0.375, 1.0, 0.375, 0.5, 0.4375, 0.5, 0.4375, 1.0, 0.4062, 1.0, 0.4062, 0.5, 0.4688, 0.5, 0.4688, 1.0, 0.4375, 1.0, 0.4375, 0.5, 0.5, 0.5, 0.5, 1.0, 0.4688, 1.0, 0.4688, 0.5, 0.5312, 0.5, 0.5312, 1.0, 0.5, 1.0, 0.5, 0.5, 0.5625, 0.5, 0.5625, 1.0, 0.5312, 1.0, 0.5312, 0.5, 0.5938, 0.5, 0.5938, 1.0, 0.5625, 1.0, 0.5625, 0.5, 0.625, 0.5, 0.625, 1.0, 0.5938, 1.0, 0.5938, 0.5, 0.6562, 0.5, 0.6562, 1.0, 0.625, 1.0, 0.625, 0.5, 0.6875, 0.5, 0.6875, 1.0, 0.6562, 1.0, 0.6562, 0.5, 0.7188, 0.5, 0.7188, 1.0, 0.6875, 1.0, 0.6875, 0.5, 0.75, 0.5, 0.75, 1.0, 0.7188, 1.0, 0.7188, 0.5, 0.7812, 0.5, 0.7812, 1.0, 0.75, 1.0, 0.75, 0.5, 0.8125, 0.5, 0.8125, 1.0, 0.7812, 1.0, 0.7812, 0.5, 0.8438, 0.5, 0.8438, 1.0, 0.8125, 1.0, 0.8125, 0.5, 0.875, 0.5, 0.875, 1.0, 0.8438, 1.0, 0.8438, 0.5, 0.9062, 0.5, 0.9062, 1.0, 0.875, 1.0, 0.875, 0.5, 0.9375, 0.5, 0.9375, 1.0, 0.9062, 1.0, 0.9062, 0.5, 0.9688, 0.5, 0.9688, 1.0, 0.9375, 1.0, 0.9375, 0.5, 1.0, 0.5, 1.0, 1.0, 0.9688, 1.0, 0.9688, 0.5, 0.75, 0.49, 0.7968, 0.4854, 0.8418, 0.4717, 0.8833, 0.4496, 0.9197, 0.4197, 0.9496, 0.3833, 0.9717, 0.3418, 0.9854, 0.2968, 0.99, 0.25, 0.9854, 0.2032, 0.9717, 0.1582, 0.9496, 0.1167, 0.9197, 0.08029, 0.8833, 0.05045, 0.8418, 0.02827, 0.7968, 0.01461, 0.75, 0.01, 0.7032, 0.01461, 0.6582, 0.02827, 0.6167, 0.05045, 0.5803, 0.08029, 0.5504, 0.1167, 0.5283, 0.1582, 0.5146, 0.2032, 0.51, 0.25, 0.5146, 0.2968, 0.5283, 0.3418, 0.5504, 0.3833, 0.5803, 0.4197, 0.6167, 0.4496, 0.6582, 0.4717, 0.7032, 0.4854, 0.2968, 0.4854, 0.25, 0.49, 0.2032, 0.4854, 0.1582, 0.4717, 0.1167, 0.4496, 0.08029, 0.4197, 0.05045, 0.3833, 0.02827, 0.3418, 0.01461, 0.2968, 0.01, 0.25, 0.01461, 0.2032, 0.02827, 0.1582, 0.05045, 0.1167, 0.08029, 0.08029, 0.1167, 0.05045, 0.1582, 0.02827, 0.2032, 0.01461, 0.25, 0.01, 0.2968, 0.01461, 0.3418, 0.02827, 0.3833, 0.05045, 0.4197, 0.08029, 0.4496, 0.1167, 0.4717, 0.1582, 0.4854, 0.2032, 0.49, 0.25, 0.4854, 0.2968, 0.4717, 0.3418, 0.4496, 0.3833, 0.4197, 0.4197, 0.3833, 0.4496, 0.3418, 0.4717, 0.03125, 0.5, 0.03125, 1.0, 0.0, 1.0, 0.0, 0.5, 0.0625, 0.5, 0.0625, 1.0, 0.03125, 1.0, 0.03125, 0.5, 0.09375, 0.5, 0.09375, 1.0, 0.0625, 1.0, 0.0625, 0.5, 0.125, 0.5, 0.125, 1.0, 0.09375, 1.0, 0.09375, 0.5, 0.1562, 0.5, 0.1562, 1.0, 0.125, 1.0, 0.125, 0.5, 0.1875, 0.5, 0.1875, 1.0, 0.1562, 1.0, 0.1562, 0.5, 0.2188, 0.5, 0.2188, 1.0, 0.1875, 1.0, 0.1875, 0.5, 0.25, 0.5, 0.25, 1.0, 0.2188, 1.0, 0.2188, 0.5, 0.2812, 0.5, 0.2812, 1.0, 0.25, 1.0, 0.25, 0.5, 0.3125, 0.5, 0.3125, 1.0, 0.2812, 1.0, 0.2812, 0.5, 0.3438, 0.5, 0.3438, 1.0, 0.3125, 1.0, 0.3125, 0.5, 0.375, 0.5, 0.375, 1.0, 0.3438, 1.0, 0.3438, 0.5, 0.4062, 0.5, 0.4062, 1.0, 0.375, 1.0, 0.375, 0.5, 0.4375, 0.5, 0.4375, 1.0, 0.4062, 1.0, 0.4062, 0.5, 0.4688, 0.5, 0.4688, 1.0, 0.4375, 1.0, 0.4375, 0.5, 0.5, 0.5, 0.5, 1.0, 0.4688, 1.0, 0.4688, 0.5, 0.5312, 0.5, 0.5312, 1.0, 0.5, 1.0, 0.5, 0.5, 0.5625, 0.5, 0.5625, 1.0, 0.5312, 1.0, 0.5312, 0.5, 0.5938, 0.5, 0.5938, 1.0, 0.5625, 1.0, 0.5625, 0.5, 0.625, 0.5, 0.625, 1.0, 0.5938, 1.0, 0.5938, 0.5, 0.6562, 0.5, 0.6562, 1.0, 0.625, 1.0, 0.625, 0.5, 0.6875, 0.5, 0.6875, 1.0, 0.6562, 1.0, 0.6562, 0.5, 0.7188, 0.5, 0.7188, 1.0, 0.6875, 1.0, 0.6875, 0.5, 0.75, 0.5, 0.75, 1.0, 0.7188, 1.0, 0.7188, 0.5, 0.7812, 0.5, 0.7812, 1.0, 0.75, 1.0, 0.75, 0.5, 0.8125, 0.5, 0.8125, 1.0, 0.7812, 1.0, 0.7812, 0.5, 0.8438, 0.5, 0.8438, 1.0, 0.8125, 1.0, 0.8125, 0.5, 0.875, 0.5, 0.875, 1.0, 0.8438, 1.0, 0.8438, 0.5, 0.9062, 0.5, 0.9062, 1.0, 0.875, 1.0, 0.875, 0.5, 0.9375, 0.5, 0.9375, 1.0, 0.9062, 1.0, 0.9062, 0.5, 0.9688, 0.5, 0.9688, 1.0, 0.9375, 1.0, 0.9375, 0.5, 1.0, 0.5, 1.0, 1.0, 0.9688, 1.0, 0.9688, 0.5, 0.75, 0.49, 0.7968, 0.4854, 0.8418, 0.4717, 0.8833, 0.4496, 0.9197, 0.4197, 0.9496, 0.3833, 0.9717, 0.3418, 0.9854, 0.2968, 0.99, 0.25, 0.9854, 0.2032, 0.9717, 0.1582, 0.9496, 0.1167, 0.9197, 0.08029, 0.8833, 0.05045, 0.8418, 0.02827, 0.7968, 0.01461, 0.75, 0.01, 0.7032, 0.01461, 0.6582, 0.02827, 0.6167, 0.05045, 0.5803, 0.08029, 0.5504, 0.1167, 0.5283, 0.1582, 0.5146, 0.2032, 0.51, 0.25, 0.5146, 0.2968, 0.5283, 0.3418, 0.5504, 0.3833, 0.5803, 0.4197, 0.6167, 0.4496, 0.6582, 0.4717, 0.7032, 0.4854, 0.2968, 0.4854, 0.25, 0.49, 0.2032, 0.4854, 0.1582, 0.4717, 0.1167, 0.4496, 0.08029, 0.4197, 0.05045, 0.3833, 0.02827, 0.3418, 0.01461, 0.2968, 0.01, 0.25, 0.01461, 0.2032, 0.02827, 0.1582, 0.05045, 0.1167, 0.08029, 0.08029, 0.1167, 0.05045, 0.1582, 0.02827, 0.2032, 0.01461, 0.25, 0.01, 0.2968, 0.01461, 0.3418, 0.02827, 0.3833, 0.05045, 0.4197, 0.08029, 0.4496, 0.1167, 0.4717, 0.1582, 0.4854, 0.2032, 0.49, 0.25, 0.4854, 0.2968, 0.4717, 0.3418, 0.4496, 0.3833, 0.4197, 0.4197, 0.3833, 0.4496, 0.3418, 0.4717, 0.03125, 0.5, 0.03125, 1.0, 0.0, 1.0, 0.0, 0.5, 0.0625, 0.5, 0.0625, 1.0, 0.03125, 1.0, 0.03125, 0.5, 0.09375, 0.5, 0.09375, 1.0, 0.0625, 1.0, 0.0625, 0.5, 0.125, 0.5, 0.125, 1.0, 0.09375, 1.0, 0.09375, 0.5, 0.1562, 0.5, 0.1562, 1.0, 0.125, 1.0, 0.125, 0.5, 0.1875, 0.5, 0.1875, 1.0, 0.1562, 1.0, 0.1562, 0.5, 0.2188, 0.5, 0.2188, 1.0, 0.1875, 1.0, 0.1875, 0.5, 0.25, 0.5, 0.25, 1.0, 0.2188, 1.0, 0.2188, 0.5, 0.2812, 0.5, 0.2812, 1.0, 0.25, 1.0, 0.25, 0.5, 0.3125, 0.5, 0.3125, 1.0, 0.2812, 1.0, 0.2812, 0.5, 0.3438, 0.5, 0.3438, 1.0, 0.3125, 1.0, 0.3125, 0.5, 0.375, 0.5, 0.375, 1.0, 0.3438, 1.0, 0.3438, 0.5, 0.4062, 0.5, 0.4062, 1.0, 0.375, 1.0, 0.375, 0.5, 0.4375, 0.5, 0.4375, 1.0, 0.4062, 1.0, 0.4062, 0.5, 0.4688, 0.5, 0.4688, 1.0, 0.4375, 1.0, 0.4375, 0.5, 0.5, 0.5, 0.5, 1.0, 0.4688, 1.0, 0.4688, 0.5, 0.5312, 0.5, 0.5312, 1.0, 0.5, 1.0, 0.5, 0.5, 0.5625, 0.5, 0.5625, 1.0, 0.5312, 1.0, 0.5312, 0.5, 0.5938, 0.5, 0.5938, 1.0, 0.5625, 1.0, 0.5625, 0.5, 0.625, 0.5, 0.625, 1.0, 0.5938, 1.0, 0.5938, 0.5, 0.6562, 0.5, 0.6562, 1.0, 0.625, 1.0, 0.625, 0.5, 0.6875, 0.5, 0.6875, 1.0, 0.6562, 1.0, 0.6562, 0.5, 0.7188, 0.5, 0.7188, 1.0, 0.6875, 1.0, 0.6875, 0.5, 0.75, 0.5, 0.75, 1.0, 0.7188, 1.0, 0.7188, 0.5, 0.7812, 0.5, 0.7812, 1.0, 0.75, 1.0, 0.75, 0.5, 0.8125, 0.5, 0.8125, 1.0, 0.7812, 1.0, 0.7812, 0.5, 0.8438, 0.5, 0.8438, 1.0, 0.8125, 1.0, 0.8125, 0.5, 0.875, 0.5, 0.875, 1.0, 0.8438, 1.0, 0.8438, 0.5, 0.9062, 0.5, 0.9062, 1.0, 0.875, 1.0, 0.875, 0.5, 0.9375, 0.5, 0.9375, 1.0, 0.9062, 1.0, 0.9062, 0.5, 0.9688, 0.5, 0.9688, 1.0, 0.9375, 1.0, 0.9375, 0.5, 1.0, 0.5, 1.0, 1.0, 0.9688, 1.0, 0.9688, 0.5, 0.75, 0.49, 0.7968, 0.4854, 0.8418, 0.4717, 0.8833, 0.4496, 0.9197, 0.4197, 0.9496, 0.3833, 0.9717, 0.3418, 0.9854, 0.2968, 0.99, 0.25, 0.9854, 0.2032, 0.9717, 0.1582, 0.9496, 0.1167, 0.9197, 0.08029, 0.8833, 0.05045, 0.8418, 0.02827, 0.7968, 0.01461, 0.75, 0.01, 0.7032, 0.01461, 0.6582, 0.02827, 0.6167, 0.05045, 0.5803, 0.08029, 0.5504, 0.1167, 0.5283, 0.1582, 0.5146, 0.2032, 0.51, 0.25, 0.5146, 0.2968, 0.5283, 0.3418, 0.5504, 0.3833, 0.5803, 0.4197, 0.6167, 0.4496, 0.6582, 0.4717, 0.7032, 0.4854, 0.2968, 0.4854, 0.25, 0.49, 0.2032, 0.4854, 0.1582, 0.4717, 0.1167, 0.4496, 0.08029, 0.4197, 0.05045, 0.3833, 0.02827, 0.3418, 0.01461, 0.2968, 0.01, 0.25, 0.01461, 0.2032, 0.02827, 0.1582, 0.05045, 0.1167, 0.08029, 0.08029, 0.1167, 0.05045, 0.1582, 0.02827, 0.2032, 0.01461, 0.25, 0.01, 0.2968, 0.01461, 0.3418, 0.02827, 0.3833, 0.05045, 0.4197, 0.08029, 0.4496, 0.1167, 0.4717, 0.1582, 0.4854, 0.2032, 0.49, 0.25, 0.4854, 0.2968, 0.4717, 0.3418, 0.4496, 0.3833, 0.4197, 0.4197, 0.3833, 0.4496, 0.3418, 0.4717, 0.03125, 0.5, 0.03125, 1.0, 0.0, 1.0, 0.0, 0.5, 0.0625, 0.5, 0.0625, 1.0, 0.03125, 1.0, 0.03125, 0.5, 0.09375, 0.5, 0.09375, 1.0, 0.0625, 1.0, 0.0625, 0.5, 0.125, 0.5, 0.125, 1.0, 0.09375, 1.0, 0.09375, 0.5, 0.1562, 0.5, 0.1562, 1.0, 0.125, 1.0, 0.125, 0.5, 0.1875, 0.5, 0.1875, 1.0, 0.1562, 1.0, 0.1562, 0.5, 0.2188, 0.5, 0.2188, 1.0, 0.1875, 1.0, 0.1875, 0.5, 0.25, 0.5, 0.25, 1.0, 0.2188, 1.0, 0.2188, 0.5, 0.2812, 0.5, 0.2812, 1.0, 0.25, 1.0, 0.25, 0.5, 0.3125, 0.5, 0.3125, 1.0, 0.2812, 1.0, 0.2812, 0.5, 0.3438, 0.5, 0.3438, 1.0, 0.3125, 1.0, 0.3125, 0.5, 0.375, 0.5, 0.375, 1.0, 0.3438, 1.0, 0.3438, 0.5, 0.4062, 0.5, 0.4062, 1.0, 0.375, 1.0, 0.375, 0.5, 0.4375, 0.5, 0.4375, 1.0, 0.4062, 1.0, 0.4062, 0.5, 0.4688, 0.5, 0.4688, 1.0, 0.4375, 1.0, 0.4375, 0.5, 0.5, 0.5, 0.5, 1.0, 0.4688, 1.0, 0.4688, 0.5, 0.5312, 0.5, 0.5312, 1.0, 0.5, 1.0, 0.5, 0.5, 0.5625, 0.5, 0.5625, 1.0, 0.5312, 1.0, 0.5312, 0.5, 0.5938, 0.5, 0.5938, 1.0, 0.5625, 1.0, 0.5625, 0.5, 0.625, 0.5, 0.625, 1.0, 0.5938, 1.0, 0.5938, 0.5, 0.6562, 0.5, 0.6562, 1.0, 0.625, 1.0, 0.625, 0.5, 0.6875, 0.5, 0.6875, 1.0, 0.6562, 1.0, 0.6562, 0.5, 0.7188, 0.5, 0.7188, 1.0, 0.6875, 1.0, 0.6875, 0.5, 0.75, 0.5, 0.75, 1.0, 0.7188, 1.0, 0.7188, 0.5, 0.7812, 0.5, 0.7812, 1.0, 0.75, 1.0, 0.75, 0.5, 0.8125, 0.5, 0.8125, 1.0, 0.7812, 1.0, 0.7812, 0.5, 0.8438, 0.5, 0.8438, 1.0, 0.8125, 1.0, 0.8125, 0.5, 0.875, 0.5, 0.875, 1.0, 0.8438, 1.0, 0.8438, 0.5, 0.9062, 0.5, 0.9062, 1.0, 0.875, 1.0, 0.875, 0.5, 0.9375, 0.5, 0.9375, 1.0, 0.9062, 1.0, 0.9062, 0.5, 0.9688, 0.5, 0.9688, 1.0, 0.9375, 1.0, 0.9375, 0.5, 1.0, 0.5, 1.0, 1.0, 0.9688, 1.0, 0.9688, 0.5, 0.75, 0.49, 0.7968, 0.4854, 0.8418, 0.4717, 0.8833, 0.4496, 0.9197, 0.4197, 0.9496, 0.3833, 0.9717, 0.3418, 0.9854, 0.2968, 0.99, 0.25, 0.9854, 0.2032, 0.9717, 0.1582, 0.9496, 0.1167, 0.9197, 0.08029, 0.8833, 0.05045, 0.8418, 0.02827, 0.7968, 0.01461, 0.75, 0.01, 0.7032, 0.01461, 0.6582, 0.02827, 0.6167, 0.05045, 0.5803, 0.08029, 0.5504, 0.1167, 0.5283, 0.1582, 0.5146, 0.2032, 0.51, 0.25, 0.5146, 0.2968, 0.5283, 0.3418, 0.5504, 0.3833, 0.5803, 0.4197, 0.6167, 0.4496, 0.6582, 0.4717, 0.7032, 0.4854, 0.2968, 0.4854, 0.25, 0.49, 0.2032, 0.4854, 0.1582, 0.4717, 0.1167, 0.4496, 0.08029, 0.4197, 0.05045, 0.3833, 0.02827, 0.3418, 0.01461, 0.2968, 0.01, 0.25, 0.01461, 0.2032, 0.02827, 0.1582, 0.05045, 0.1167, 0.08029, 0.08029, 0.1167, 0.05045, 0.1582, 0.02827, 0.2032, 0.01461, 0.25, 0.01, 0.2968, 0.01461, 0.3418, 0.02827, 0.3833, 0.05045, 0.4197, 0.08029, 0.4496, 0.1167, 0.4717, 0.1582, 0.4854, 0.2032, 0.49, 0.25, 0.4854, 0.2968, 0.4717, 0.3418, 0.4496, 0.3833, 0.4197, 0.4197, 0.3833, 0.4496, 0.3418, 0.4717, 0.1818, 0.0, 0.2273, 0.07873, 0.1364, 0.07873, 0.2727, 0.1575, 0.3182, 0.07873, 0.3636, 0.1575, 0.9091, 0.0, 0.9545, 0.07873, 0.8636, 0.07873, 0.7273, 0.0, 0.7727, 0.07873, 0.6818, 0.07873, 0.5455, 0.0, 0.5909, 0.07873, 0.5, 0.07873, 0.2727, 0.1575, 0.3636, 0.1575, 0.3182, 0.2362, 0.09091, 0.1575, 0.1818, 0.1575, 0.1364, 0.2362, 0.8182, 0.1575, 0.9091, 0.1575, 0.8636, 0.2362, 0.6364, 0.1575, 0.7273, 0.1575, 0.6818, 0.2362, 0.4545, 0.1575, 0.5455, 0.1575, 0.5, 0.2362, 0.2727, 0.1575, 0.3182, 0.2362, 0.2273, 0.2362, 0.09091, 0.1575, 0.1364, 0.2362, 0.04546, 0.2362, 0.8182, 0.1575, 0.8636, 0.2362, 0.7727, 0.2362, 0.6364, 0.1575, 0.6818, 0.2362, 0.5909, 0.2362, 0.4545, 0.1575, 0.5, 0.2362, 0.4091, 0.2362, 0.1818, 0.3149, 0.2727, 0.3149, 0.2273, 0.3937, 0.0, 0.3149, 0.09091, 0.3149, 0.04546, 0.3937, 0.7273, 0.3149, 0.8182, 0.3149, 0.7727, 0.3937, 0.5455, 0.3149, 0.6364, 0.3149, 0.5909, 0.3937, 0.3636, 0.3149, 0.4545, 0.3149, 0.4091, 0.3937, 0.4091, 0.3937, 0.5, 0.3937, 0.4545, 0.4724, 0.4091, 0.3937, 0.4545, 0.3149, 0.5, 0.3937, 0.4545, 0.3149, 0.5455, 0.3149, 0.5, 0.3937, 0.5909, 0.3937, 0.6818, 0.3937, 0.6364, 0.4724, 0.5909, 0.3937, 0.6364, 0.3149, 0.6818, 0.3937, 0.6364, 0.3149, 0.7273, 0.3149, 0.6818, 0.3937, 0.7727, 0.3937, 0.8636, 0.3937, 0.8182, 0.4724, 0.7727, 0.3937, 0.8182, 0.3149, 0.8636, 0.3937, 0.8182, 0.3149, 0.9091, 0.3149, 0.8636, 0.3937, 0.04546, 0.3937, 0.1364, 0.3937, 0.09091, 0.4724, 0.04546, 0.3937, 0.09091, 0.3149, 0.1364, 0.3937, 0.09091, 0.3149, 0.1818, 0.3149, 0.1364, 0.3937, 0.2273, 0.3937, 0.3182, 0.3937, 0.2727, 0.4724, 0.2273, 0.3937, 0.2727, 0.3149, 0.3182, 0.3937, 0.2727, 0.3149, 0.3636, 0.3149, 0.3182, 0.3937, 0.4091, 0.2362, 0.4545, 0.3149, 0.3636, 0.3149, 0.4091, 0.2362, 0.5, 0.2362, 0.4545, 0.3149, 0.5, 0.2362, 0.5455, 0.3149, 0.4545, 0.3149, 0.5909, 0.2362, 0.6364, 0.3149, 0.5455, 0.3149, 0.5909, 0.2362, 0.6818, 0.2362, 0.6364, 0.3149, 0.6818, 0.2362, 0.7273, 0.3149, 0.6364, 0.3149, 0.7727, 0.2362, 0.8182, 0.3149, 0.7273, 0.3149, 0.7727, 0.2362, 0.8636, 0.2362, 0.8182, 0.3149, 0.8636, 0.2362, 0.9091, 0.3149, 0.8182, 0.3149, 0.04546, 0.2362, 0.09091, 0.3149, 0.0, 0.3149, 0.04546, 0.2362, 0.1364, 0.2362, 0.09091, 0.3149, 0.1364, 0.2362, 0.1818, 0.3149, 0.09091, 0.3149, 0.2273, 0.2362, 0.2727, 0.3149, 0.1818, 0.3149, 0.2273, 0.2362, 0.3182, 0.2362, 0.2727, 0.3149, 0.3182, 0.2362, 0.3636, 0.3149, 0.2727, 0.3149, 0.5, 0.2362, 0.5909, 0.2362, 0.5455, 0.3149, 0.5, 0.2362, 0.5455, 0.1575, 0.5909, 0.2362, 0.5455, 0.1575, 0.6364, 0.1575, 0.5909, 0.2362, 0.6818, 0.2362, 0.7727, 0.2362, 0.7273, 0.3149, 0.6818, 0.2362, 0.7273, 0.1575, 0.7727, 0.2362, 0.7273, 0.1575, 0.8182, 0.1575, 0.7727, 0.2362, 0.8636, 0.2362, 0.9545, 0.2362, 0.9091, 0.3149, 0.8636, 0.2362, 0.9091, 0.1575, 0.9545, 0.2362, 0.9091, 0.1575, 1.0, 0.1575, 0.9545, 0.2362, 0.1364, 0.2362, 0.2273, 0.2362, 0.1818, 0.3149, 0.1364, 0.2362, 0.1818, 0.1575, 0.2273, 0.2362, 0.1818, 0.1575, 0.2727, 0.1575, 0.2273, 0.2362, 0.3182, 0.2362, 0.4091, 0.2362, 0.3636, 0.3149, 0.3182, 0.2362, 0.3636, 0.1575, 0.4091, 0.2362, 0.3636, 0.1575, 0.4545, 0.1575, 0.4091, 0.2362, 0.5, 0.07873, 0.5455, 0.1575, 0.4545, 0.1575, 0.5, 0.07873, 0.5909, 0.07873, 0.5455, 0.1575, 0.5909, 0.07873, 0.6364, 0.1575, 0.5455, 0.1575, 0.6818, 0.07873, 0.7273, 0.1575, 0.6364, 0.1575, 0.6818, 0.07873, 0.7727, 0.07873, 0.7273, 0.1575, 0.7727, 0.07873, 0.8182, 0.1575, 0.7273, 0.1575, 0.8636, 0.07873, 0.9091, 0.1575, 0.8182, 0.1575, 0.8636, 0.07873, 0.9545, 0.07873, 0.9091, 0.1575, 0.9545, 0.07873, 1.0, 0.1575, 0.9091, 0.1575, 0.3636, 0.1575, 0.4091, 0.07873, 0.4545, 0.1575, 0.3636, 0.1575, 0.3182, 0.07873, 0.4091, 0.07873, 0.3182, 0.07873, 0.3636, 0.0, 0.4091, 0.07873, 0.1364, 0.07873, 0.1818, 0.1575, 0.09091, 0.1575, 0.1364, 0.07873, 0.2273, 0.07873, 0.1818, 0.1575, 0.2273, 0.07873, 0.2727, 0.1575, 0.1818, 0.1575, 0.03125, 0.5, 0.03125, 1.0, 0.0, 1.0, 0.0, 0.5, 0.0625, 0.5, 0.0625, 1.0, 0.03125, 1.0, 0.03125, 0.5, 0.09375, 0.5, 0.09375, 1.0, 0.0625, 1.0, 0.0625, 0.5, 0.125, 0.5, 0.125, 1.0, 0.09375, 1.0, 0.09375, 0.5, 0.1562, 0.5, 0.1562, 1.0, 0.125, 1.0, 0.125, 0.5, 0.1875, 0.5, 0.1875, 1.0, 0.1562, 1.0, 0.1562, 0.5, 0.2188, 0.5, 0.2188, 1.0, 0.1875, 1.0, 0.1875, 0.5, 0.25, 0.5, 0.25, 1.0, 0.2188, 1.0, 0.2188, 0.5, 0.2812, 0.5, 0.2812, 1.0, 0.25, 1.0, 0.25, 0.5, 0.3125, 0.5, 0.3125, 1.0, 0.2812, 1.0, 0.2812, 0.5, 0.3438, 0.5, 0.3438, 1.0, 0.3125, 1.0, 0.3125, 0.5, 0.375, 0.5, 0.375, 1.0, 0.3438, 1.0, 0.3438, 0.5, 0.4062, 0.5, 0.4062, 1.0, 0.375, 1.0, 0.375, 0.5, 0.4375, 0.5, 0.4375, 1.0, 0.4062, 1.0, 0.4062, 0.5, 0.4688, 0.5, 0.4688, 1.0, 0.4375, 1.0, 0.4375, 0.5, 0.5, 0.5, 0.5, 1.0, 0.4688, 1.0, 0.4688, 0.5, 0.5312, 0.5, 0.5312, 1.0, 0.5, 1.0, 0.5, 0.5, 0.5625, 0.5, 0.5625, 1.0, 0.5312, 1.0, 0.5312, 0.5, 0.5938, 0.5, 0.5938, 1.0, 0.5625, 1.0, 0.5625, 0.5, 0.625, 0.5, 0.625, 1.0, 0.5938, 1.0, 0.5938, 0.5, 0.6562, 0.5, 0.6562, 1.0, 0.625, 1.0, 0.625, 0.5, 0.6875, 0.5, 0.6875, 1.0, 0.6562, 1.0, 0.6562, 0.5, 0.7188, 0.5, 0.7188, 1.0, 0.6875, 1.0, 0.6875, 0.5, 0.75, 0.5, 0.75, 1.0, 0.7188, 1.0, 0.7188, 0.5, 0.7812, 0.5, 0.7812, 1.0, 0.75, 1.0, 0.75, 0.5, 0.8125, 0.5, 0.8125, 1.0, 0.7812, 1.0, 0.7812, 0.5, 0.8438, 0.5, 0.8438, 1.0, 0.8125, 1.0, 0.8125, 0.5, 0.875, 0.5, 0.875, 1.0, 0.8438, 1.0, 0.8438, 0.5, 0.9062, 0.5, 0.9062, 1.0, 0.875, 1.0, 0.875, 0.5, 0.9375, 0.5, 0.9375, 1.0, 0.9062, 1.0, 0.9062, 0.5, 0.9688, 0.5, 0.9688, 1.0, 0.9375, 1.0, 0.9375, 0.5, 1.0, 0.5, 1.0, 1.0, 0.9688, 1.0, 0.9688, 0.5, 0.75, 0.49, 0.7968, 0.4854, 0.8418, 0.4717, 0.8833, 0.4496, 0.9197, 0.4197, 0.9496, 0.3833, 0.9717, 0.3418, 0.9854, 0.2968, 0.99, 0.25, 0.9854, 0.2032, 0.9717, 0.1582, 0.9496, 0.1167, 0.9197, 0.08029, 0.8833, 0.05045, 0.8418, 0.02827, 0.7968, 0.01461, 0.75, 0.01, 0.7032, 0.01461, 0.6582, 0.02827, 0.6167, 0.05045, 0.5803, 0.08029, 0.5504, 0.1167, 0.5283, 0.1582, 0.5146, 0.2032, 0.51, 0.25, 0.5146, 0.2968, 0.5283, 0.3418, 0.5504, 0.3833, 0.5803, 0.4197, 0.6167, 0.4496, 0.6582, 0.4717, 0.7032, 0.4854, 0.2968, 0.4854, 0.25, 0.49, 0.2032, 0.4854, 0.1582, 0.4717, 0.1167, 0.4496, 0.08029, 0.4197, 0.05045, 0.3833, 0.02827, 0.3418, 0.01461, 0.2968, 0.01, 0.25, 0.01461, 0.2032, 0.02827, 0.1582, 0.05045, 0.1167, 0.08029, 0.08029, 0.1167, 0.05045, 0.1582, 0.02827, 0.2032, 0.01461, 0.25, 0.01, 0.2968, 0.01461, 0.3418, 0.02827, 0.3833, 0.05045, 0.4197, 0.08029, 0.4496, 0.1167, 0.4717, 0.1582, 0.4854, 0.2032, 0.49, 0.25, 0.4854, 0.2968, 0.4717, 0.3418, 0.4496, 0.3833, 0.4197, 0.4197, 0.3833, 0.4496, 0.3418, 0.4717, 0.03125, 0.5, 0.03125, 1.0, 0.0, 1.0, 0.0, 0.5, 0.0625, 0.5, 0.0625, 1.0, 0.03125, 1.0, 0.03125, 0.5, 0.09375, 0.5, 0.09375, 1.0, 0.0625, 1.0, 0.0625, 0.5, 0.125, 0.5, 0.125, 1.0, 0.09375, 1.0, 0.09375, 0.5, 0.1562, 0.5, 0.1562, 1.0, 0.125, 1.0, 0.125, 0.5, 0.1875, 0.5, 0.1875, 1.0, 0.1562, 1.0, 0.1562, 0.5, 0.2188, 0.5, 0.2188, 1.0, 0.1875, 1.0, 0.1875, 0.5, 0.25, 0.5, 0.25, 1.0, 0.2188, 1.0, 0.2188, 0.5, 0.2812, 0.5, 0.2812, 1.0, 0.25, 1.0, 0.25, 0.5, 0.3125, 0.5, 0.3125, 1.0, 0.2812, 1.0, 0.2812, 0.5, 0.3438, 0.5, 0.3438, 1.0, 0.3125, 1.0, 0.3125, 0.5, 0.375, 0.5, 0.375, 1.0, 0.3438, 1.0, 0.3438, 0.5, 0.4062, 0.5, 0.4062, 1.0, 0.375, 1.0, 0.375, 0.5, 0.4375, 0.5, 0.4375, 1.0, 0.4062, 1.0, 0.4062, 0.5, 0.4688, 0.5, 0.4688, 1.0, 0.4375, 1.0, 0.4375, 0.5, 0.5, 0.5, 0.5, 1.0, 0.4688, 1.0, 0.4688, 0.5, 0.5312, 0.5, 0.5312, 1.0, 0.5, 1.0, 0.5, 0.5, 0.5625, 0.5, 0.5625, 1.0, 0.5312, 1.0, 0.5312, 0.5, 0.5938, 0.5, 0.5938, 1.0, 0.5625, 1.0, 0.5625, 0.5, 0.625, 0.5, 0.625, 1.0, 0.5938, 1.0, 0.5938, 0.5, 0.6562, 0.5, 0.6562, 1.0, 0.625, 1.0, 0.625, 0.5, 0.6875, 0.5, 0.6875, 1.0, 0.6562, 1.0, 0.6562, 0.5, 0.7188, 0.5, 0.7188, 1.0, 0.6875, 1.0, 0.6875, 0.5, 0.75, 0.5, 0.75, 1.0, 0.7188, 1.0, 0.7188, 0.5, 0.7812, 0.5, 0.7812, 1.0, 0.75, 1.0, 0.75, 0.5, 0.8125, 0.5, 0.8125, 1.0, 0.7812, 1.0, 0.7812, 0.5, 0.8438, 0.5, 0.8438, 1.0, 0.8125, 1.0, 0.8125, 0.5, 0.875, 0.5, 0.875, 1.0, 0.8438, 1.0, 0.8438, 0.5, 0.9062, 0.5, 0.9062, 1.0, 0.875, 1.0, 0.875, 0.5, 0.9375, 0.5, 0.9375, 1.0, 0.9062, 1.0, 0.9062, 0.5, 0.9688, 0.5, 0.9688, 1.0, 0.9375, 1.0, 0.9375, 0.5, 1.0, 0.5, 1.0, 1.0, 0.9688, 1.0, 0.9688, 0.5, 0.75, 0.49, 0.7968, 0.4854, 0.8418, 0.4717, 0.8833, 0.4496, 0.9197, 0.4197, 0.9496, 0.3833, 0.9717, 0.3418, 0.9854, 0.2968, 0.99, 0.25, 0.9854, 0.2032, 0.9717, 0.1582, 0.9496, 0.1167, 0.9197, 0.08029, 0.8833, 0.05045, 0.8418, 0.02827, 0.7968, 0.01461, 0.75, 0.01, 0.7032, 0.01461, 0.6582, 0.02827, 0.6167, 0.05045, 0.5803, 0.08029, 0.5504, 0.1167, 0.5283, 0.1582, 0.5146, 0.2032, 0.51, 0.25, 0.5146, 0.2968, 0.5283, 0.3418, 0.5504, 0.3833, 0.5803, 0.4197, 0.6167, 0.4496, 0.6582, 0.4717, 0.7032, 0.4854, 0.2968, 0.4854, 0.25, 0.49, 0.2032, 0.4854, 0.1582, 0.4717, 0.1167, 0.4496, 0.08029, 0.4197, 0.05045, 0.3833, 0.02827, 0.3418, 0.01461, 0.2968, 0.01, 0.25, 0.01461, 0.2032, 0.02827, 0.1582, 0.05045, 0.1167, 0.08029, 0.08029, 0.1167, 0.05045, 0.1582, 0.02827, 0.2032, 0.01461, 0.25, 0.01, 0.2968, 0.01461, 0.3418, 0.02827, 0.3833, 0.05045, 0.4197, 0.08029, 0.4496, 0.1167, 0.4717, 0.1582, 0.4854, 0.2032, 0.49, 0.25, 0.4854, 0.2968, 0.4717, 0.3418, 0.4496, 0.3833, 0.4197, 0.4197, 0.3833, 0.4496, 0.3418, 0.4717, 0.03125, 0.5, 0.03125, 1.0, 0.0, 1.0, 0.0, 0.5, 0.0625, 0.5, 0.0625, 1.0, 0.03125, 1.0, 0.03125, 0.5, 0.09375, 0.5, 0.09375, 1.0, 0.0625, 1.0, 0.0625, 0.5, 0.125, 0.5, 0.125, 1.0, 0.09375, 1.0, 0.09375, 0.5, 0.1562, 0.5, 0.1562, 1.0, 0.125, 1.0, 0.125, 0.5, 0.1875, 0.5, 0.1875, 1.0, 0.1562, 1.0, 0.1562, 0.5, 0.2188, 0.5, 0.2188, 1.0, 0.1875, 1.0, 0.1875, 0.5, 0.25, 0.5, 0.25, 1.0, 0.2188, 1.0, 0.2188, 0.5, 0.2812, 0.5, 0.2812, 1.0, 0.25, 1.0, 0.25, 0.5, 0.3125, 0.5, 0.3125, 1.0, 0.2812, 1.0, 0.2812, 0.5, 0.3438, 0.5, 0.3438, 1.0, 0.3125, 1.0, 0.3125, 0.5, 0.375, 0.5, 0.375, 1.0, 0.3438, 1.0, 0.3438, 0.5, 0.4062, 0.5, 0.4062, 1.0, 0.375, 1.0, 0.375, 0.5, 0.4375, 0.5, 0.4375, 1.0, 0.4062, 1.0, 0.4062, 0.5, 0.4688, 0.5, 0.4688, 1.0, 0.4375, 1.0, 0.4375, 0.5, 0.5, 0.5, 0.5, 1.0, 0.4688, 1.0, 0.4688, 0.5, 0.5312, 0.5, 0.5312, 1.0, 0.5, 1.0, 0.5, 0.5, 0.5625, 0.5, 0.5625, 1.0, 0.5312, 1.0, 0.5312, 0.5, 0.5938, 0.5, 0.5938, 1.0, 0.5625, 1.0, 0.5625, 0.5, 0.625, 0.5, 0.625, 1.0, 0.5938, 1.0, 0.5938, 0.5, 0.6562, 0.5, 0.6562, 1.0, 0.625, 1.0, 0.625, 0.5, 0.6875, 0.5, 0.6875, 1.0, 0.6562, 1.0, 0.6562, 0.5, 0.7188, 0.5, 0.7188, 1.0, 0.6875, 1.0, 0.6875, 0.5, 0.75, 0.5, 0.75, 1.0, 0.7188, 1.0, 0.7188, 0.5, 0.7812, 0.5, 0.7812, 1.0, 0.75, 1.0, 0.75, 0.5, 0.8125, 0.5, 0.8125, 1.0, 0.7812, 1.0, 0.7812, 0.5, 0.8438, 0.5, 0.8438, 1.0, 0.8125, 1.0, 0.8125, 0.5, 0.875, 0.5, 0.875, 1.0, 0.8438, 1.0, 0.8438, 0.5, 0.9062, 0.5, 0.9062, 1.0, 0.875, 1.0, 0.875, 0.5, 0.9375, 0.5, 0.9375, 1.0, 0.9062, 1.0, 0.9062, 0.5, 0.9688, 0.5, 0.9688, 1.0, 0.9375, 1.0, 0.9375, 0.5, 1.0, 0.5, 1.0, 1.0, 0.9688, 1.0, 0.9688, 0.5, 0.75, 0.49, 0.7968, 0.4854, 0.8418, 0.4717, 0.8833, 0.4496, 0.9197, 0.4197, 0.9496, 0.3833, 0.9717, 0.3418, 0.9854, 0.2968, 0.99, 0.25, 0.9854, 0.2032, 0.9717, 0.1582, 0.9496, 0.1167, 0.9197, 0.08029, 0.8833, 0.05045, 0.8418, 0.02827, 0.7968, 0.01461, 0.75, 0.01, 0.7032, 0.01461, 0.6582, 0.02827, 0.6167, 0.05045, 0.5803, 0.08029, 0.5504, 0.1167, 0.5283, 0.1582, 0.5146, 0.2032, 0.51, 0.25, 0.5146, 0.2968, 0.5283, 0.3418, 0.5504, 0.3833, 0.5803, 0.4197, 0.6167, 0.4496, 0.6582, 0.4717, 0.7032, 0.4854, 0.2968, 0.4854, 0.25, 0.49, 0.2032, 0.4854, 0.1582, 0.4717, 0.1167, 0.4496, 0.08029, 0.4197, 0.05045, 0.3833, 0.02827, 0.3418, 0.01461, 0.2968, 0.01, 0.25, 0.01461, 0.2032, 0.02827, 0.1582, 0.05045, 0.1167, 0.08029, 0.08029, 0.1167, 0.05045, 0.1582, 0.02827, 0.2032, 0.01461, 0.25, 0.01, 0.2968, 0.01461, 0.3418, 0.02827, 0.3833, 0.05045, 0.4197, 0.08029, 0.4496, 0.1167, 0.4717, 0.1582, 0.4854, 0.2032, 0.49, 0.25, 0.4854, 0.2968, 0.4717, 0.3418, 0.4496, 0.3833, 0.4197, 0.4197, 0.3833, 0.4496, 0.3418, 0.4717, 0.1818, 0.0, 0.2273, 0.07873, 0.1364, 0.07873, 0.2727, 0.1575, 0.3182, 0.07873, 0.3636, 0.1575, 0.9091, 0.0, 0.9545, 0.07873, 0.8636, 0.07873, 0.7273, 0.0, 0.7727, 0.07873, 0.6818, 0.07873, 0.5455, 0.0, 0.5909, 0.07873, 0.5, 0.07873, 0.2727, 0.1575, 0.3636, 0.1575, 0.3182, 0.2362, 0.09091, 0.1575, 0.1818, 0.1575, 0.1364, 0.2362, 0.8182, 0.1575, 0.9091, 0.1575, 0.8636, 0.2362, 0.6364, 0.1575, 0.7273, 0.1575, 0.6818, 0.2362, 0.4545, 0.1575, 0.5455, 0.1575, 0.5, 0.2362, 0.2727, 0.1575, 0.3182, 0.2362, 0.2273, 0.2362, 0.09091, 0.1575, 0.1364, 0.2362, 0.04546, 0.2362, 0.8182, 0.1575, 0.8636, 0.2362, 0.7727, 0.2362, 0.6364, 0.1575, 0.6818, 0.2362, 0.5909, 0.2362, 0.4545, 0.1575, 0.5, 0.2362, 0.4091, 0.2362, 0.1818, 0.3149, 0.2727, 0.3149, 0.2273, 0.3937, 0.0, 0.3149, 0.09091, 0.3149, 0.04546, 0.3937, 0.7273, 0.3149, 0.8182, 0.3149, 0.7727, 0.3937, 0.5455, 0.3149, 0.6364, 0.3149, 0.5909, 0.3937, 0.3636, 0.3149, 0.4545, 0.3149, 0.4091, 0.3937, 0.4091, 0.3937, 0.5, 0.3937, 0.4545, 0.4724, 0.4091, 0.3937, 0.4545, 0.3149, 0.5, 0.3937, 0.4545, 0.3149, 0.5455, 0.3149, 0.5, 0.3937, 0.5909, 0.3937, 0.6818, 0.3937, 0.6364, 0.4724, 0.5909, 0.3937, 0.6364, 0.3149, 0.6818, 0.3937, 0.6364, 0.3149, 0.7273, 0.3149, 0.6818, 0.3937, 0.7727, 0.3937, 0.8636, 0.3937, 0.8182, 0.4724, 0.7727, 0.3937, 0.8182, 0.3149, 0.8636, 0.3937, 0.8182, 0.3149, 0.9091, 0.3149, 0.8636, 0.3937, 0.04546, 0.3937, 0.1364, 0.3937, 0.09091, 0.4724, 0.04546, 0.3937, 0.09091, 0.3149, 0.1364, 0.3937, 0.09091, 0.3149, 0.1818, 0.3149, 0.1364, 0.3937, 0.2273, 0.3937, 0.3182, 0.3937, 0.2727, 0.4724, 0.2273, 0.3937, 0.2727, 0.3149, 0.3182, 0.3937, 0.2727, 0.3149, 0.3636, 0.3149, 0.3182, 0.3937, 0.4091, 0.2362, 0.4545, 0.3149, 0.3636, 0.3149, 0.4091, 0.2362, 0.5, 0.2362, 0.4545, 0.3149, 0.5, 0.2362, 0.5455, 0.3149, 0.4545, 0.3149, 0.5909, 0.2362, 0.6364, 0.3149, 0.5455, 0.3149, 0.5909, 0.2362, 0.6818, 0.2362, 0.6364, 0.3149, 0.6818, 0.2362, 0.7273, 0.3149, 0.6364, 0.3149, 0.7727, 0.2362, 0.8182, 0.3149, 0.7273, 0.3149, 0.7727, 0.2362, 0.8636, 0.2362, 0.8182, 0.3149, 0.8636, 0.2362, 0.9091, 0.3149, 0.8182, 0.3149, 0.04546, 0.2362, 0.09091, 0.3149, 0.0, 0.3149, 0.04546, 0.2362, 0.1364, 0.2362, 0.09091, 0.3149, 0.1364, 0.2362, 0.1818, 0.3149, 0.09091, 0.3149, 0.2273, 0.2362, 0.2727, 0.3149, 0.1818, 0.3149, 0.2273, 0.2362, 0.3182, 0.2362, 0.2727, 0.3149, 0.3182, 0.2362, 0.3636, 0.3149, 0.2727, 0.3149, 0.5, 0.2362, 0.5909, 0.2362, 0.5455, 0.3149, 0.5, 0.2362, 0.5455, 0.1575, 0.5909, 0.2362, 0.5455, 0.1575, 0.6364, 0.1575, 0.5909, 0.2362, 0.6818, 0.2362, 0.7727, 0.2362, 0.7273, 0.3149, 0.6818, 0.2362, 0.7273, 0.1575, 0.7727, 0.2362, 0.7273, 0.1575, 0.8182, 0.1575, 0.7727, 0.2362, 0.8636, 0.2362, 0.9545, 0.2362, 0.9091, 0.3149, 0.8636, 0.2362, 0.9091, 0.1575, 0.9545, 0.2362, 0.9091, 0.1575, 1.0, 0.1575, 0.9545, 0.2362, 0.1364, 0.2362, 0.2273, 0.2362, 0.1818, 0.3149, 0.1364, 0.2362, 0.1818, 0.1575, 0.2273, 0.2362, 0.1818, 0.1575, 0.2727, 0.1575, 0.2273, 0.2362, 0.3182, 0.2362, 0.4091, 0.2362, 0.3636, 0.3149, 0.3182, 0.2362, 0.3636, 0.1575, 0.4091, 0.2362, 0.3636, 0.1575, 0.4545, 0.1575, 0.4091, 0.2362, 0.5, 0.07873, 0.5455, 0.1575, 0.4545, 0.1575, 0.5, 0.07873, 0.5909, 0.07873, 0.5455, 0.1575, 0.5909, 0.07873, 0.6364, 0.1575, 0.5455, 0.1575, 0.6818, 0.07873, 0.7273, 0.1575, 0.6364, 0.1575, 0.6818, 0.07873, 0.7727, 0.07873, 0.7273, 0.1575, 0.7727, 0.07873, 0.8182, 0.1575, 0.7273, 0.1575, 0.8636, 0.07873, 0.9091, 0.1575, 0.8182, 0.1575, 0.8636, 0.07873, 0.9545, 0.07873, 0.9091, 0.1575, 0.9545, 0.07873, 1.0, 0.1575, 0.9091, 0.1575, 0.3636, 0.1575, 0.4091, 0.07873, 0.4545, 0.1575, 0.3636, 0.1575, 0.3182, 0.07873, 0.4091, 0.07873, 0.3182, 0.07873, 0.3636, 0.0, 0.4091, 0.07873, 0.1364, 0.07873, 0.1818, 0.1575, 0.09091, 0.1575, 0.1364, 0.07873, 0.2273, 0.07873, 0.1818, 0.1575, 0.2273, 0.07873, 0.2727, 0.1575, 0.1818, 0.1575])
me_cylinder.use_remesh_fix_poles = True
me_cylinder.use_remesh_preserve_attributes = False
me_cylinder.update()
arm_armature = bpy.data.armatures.new('Armature')  # bones are not reproduced

# ---- objects
ob_cylinder = bpy.data.objects.new('Cylinder', me_cylinder)
ob_armature = bpy.data.objects.new('Armature', arm_armature)

# ---- transforms, parenting, visibility, modifiers, constraints
ob_cylinder.parent = ob_armature
ob_cylinder.matrix_parent_inverse = Matrix(((0.6107, -0.0, 0.0, -0.0), (-0.0, 0.6107, -0.0, 0.0), (0.0, -0.0, 0.6107, -3.345), (-0.0, 0.0, -0.0, 1.0)))
ob_cylinder.location = (0.0, 0.0, 0.0)
ob_cylinder.scale = (0.3, 0.3, 0.4)
_vg = ob_cylinder.vertex_groups.new(name='Root')
for _i, _w in zip([192, 193, 194, 195, 196, 197, 198, 199, 200, 201, 202, 203, 204, 205, 206, 207, 208, 209, 210, 211, 212, 213, 214, 215, 216, 217, 218, 219, 220, 221, 222, 223, 224, 225, 226, 227, 228, 230, 231, 232, 233, 234, 235, 236, 237, 238, 239, 240, 241, 242, 243, 244, 245, 246, 247, 248, 249, 250, 251, 252, 253, 254, 255], [0.459, 0.9928, 0.4831, 0.9922, 0.5077, 0.992, 0.992, 0.9919, 0.5231, 0.9919, 0.992, 0.992, 0.992, 0.9921, 0.992, 0.9919, 0.4621, 0.9919, 0.4914, 0.9919, 0.4721, 0.992, 0.5035, 0.992, 0.4868, 0.9921, 0.9921, 0.9921, 0.458, 0.992, 0.4497, 0.992, 0.9935, 0.9948, 0.9959, 0.1293, 0.9958, 0.9957, 0.9944, 0.9932, 0.3361, 0.9926, 0.9922, 0.9921, 0.992, 0.447, 0.5157, 0.5224, 0.4825, 0.4527, 0.4715, 0.4589, 0.4956, 0.4833, 0.5229, 0.5194, 0.3954, 0.3579, 0.08115, 0.1931, 0.3752, 0.4195, 0.4375]): _vg.add([_i], _w, 'REPLACE')
_vg = ob_cylinder.vertex_groups.new(name='Spine')
for _i, _w in zip([192, 194, 196, 200, 208, 210, 212, 214, 216, 220, 222, 227, 229, 233, 238, 239, 240, 241, 242, 243, 244, 245, 246, 247, 248, 249, 250, 251, 252, 253, 254, 255, 256, 257, 258, 259, 260, 261, 262, 263, 264, 265, 266, 267, 268, 269, 270, 271, 272, 273, 274, 275, 276, 277, 278, 279, 280, 281, 282, 283, 284, 285, 286, 287, 288, 289, 290, 291, 292, 293, 294, 295, 296, 297, 298, 299, 300, 301, 302, 303, 304, 305, 306, 307, 308, 309, 310, 311, 312, 313, 314, 315, 316, 317, 318, 319], [0.541, 0.5169, 0.4923, 0.4769, 0.5379, 0.5086, 0.5279, 0.4965, 0.5132, 0.542, 0.5503, 0.8707, 1.0, 0.6639, 0.553, 0.4843, 0.4776, 0.5175, 0.5473, 0.5285, 0.5411, 0.5044, 0.5167, 0.4771, 0.4806, 0.6046, 0.6421, 0.9189, 0.8069, 0.6248, 0.5805, 0.5625, 1.0, 1.0, 1.0, 1.0, 1.0, 1.0, 1.0, 1.0, 1.0, 1.0, 1.0, 1.0, 1.0, 1.0, 1.0, 1.0, 1.0, 1.0, 1.0, 1.0, 1.0, 1.0, 1.0, 1.0, 1.0, 1.0, 1.0, 1.0, 1.0, 1.0, 1.0, 1.0, 1.0, 1.0, 1.0, 1.0, 1.0, 1.0, 1.0, 1.0, 1.0, 1.0, 1.0, 1.0, 1.0, 1.0, 1.0, 1.0, 1.0, 1.0, 1.0, 1.0, 1.0, 1.0, 1.0, 1.0, 1.0, 1.0, 1.0, 1.0, 1.0, 1.0, 1.0, 1.0]): _vg.add([_i], _w, 'REPLACE')
_vg = ob_cylinder.vertex_groups.new(name='Head')
_vg.add([320, 321, 322, 323, 324, 325, 326, 327, 328, 329, 330, 331, 332, 333, 334, 335, 336, 337, 338, 339, 340, 341, 342, 343, 344, 345, 346, 347, 348, 349, 350, 351, 352, 353, 354, 355, 356, 357, 358, 359, 360, 361, 426], 1.0, 'REPLACE')
_vg = ob_cylinder.vertex_groups.new(name='Shoulder.L')
for _i, _w in zip([363, 365, 367, 368, 369, 370, 371, 372, 373, 374, 375, 376, 377, 378, 379, 380, 381, 382, 383, 384, 385, 386, 387, 388, 389, 390, 391, 392, 393, 394, 395, 396, 398, 400, 401, 402, 404, 405, 406, 407, 408, 409, 410, 411, 412, 413, 414, 415, 416, 417, 423, 424, 425], [0.9877, 0.9881, 0.9886, 0.9891, 0.9897, 0.02459, 0.9902, 0.9908, 0.9913, 0.9921, 0.9929, 0.9936, 0.9946, 0.1197, 0.996, 0.1057, 0.997, 0.1008, 0.9964, 0.1031, 0.996, 0.1144, 0.9944, 0.9933, 0.9926, 0.1241, 0.9918, 0.09319, 0.9909, 0.9873, 0.9871, 0.9869, 0.9868, 0.9868, 0.987, 0.9873, 0.9878, 0.9884, 0.9892, 0.99, 0.06893, 0.1666, 0.1345, 0.1433, 0.18, 0.132, 0.09676, 0.06999, 0.05138, 0.004883, 0.003689, 0.02354, 0.05102]): _vg.add([_i], _w, 'REPLACE')
_vg = ob_cylinder.vertex_groups.new(name='UpperArm.L')
for _i, _w in zip([362, 364, 366, 370, 378, 380, 382, 384, 386, 390, 392, 397, 399, 403, 408, 409, 410, 411, 412, 413, 414, 415, 416, 417, 418, 419, 420, 421, 422, 423, 424, 425, 427, 428, 429, 430, 431, 432, 433, 434, 435, 436, 437, 438, 439, 440, 441, 442, 443, 444, 445, 446, 447, 448, 449, 450, 451, 452, 453, 454, 455, 456, 457, 458, 459, 460, 461, 462, 463, 464, 465, 466, 467, 469, 470, 471, 472, 473, 474, 475, 476, 477, 478, 479, 480, 481, 482, 483, 484, 485, 490], [0.9909, 0.9887, 0.9849, 0.9627, 0.8803, 0.8943, 0.8992, 0.8969, 0.8856, 0.8759, 0.9068, 0.9926, 0.9913, 0.9807, 0.9311, 0.8334, 0.8655, 0.8567, 0.82, 0.868, 0.9032, 0.93, 0.9486, 0.9726, 0.98, 0.9923, 0.9926, 0.9893, 0.9855, 0.9732, 0.9632, 0.949, 0.1184, 0.9977, 0.1588, 0.9975, 0.2104, 0.9974, 0.9972, 0.997, 0.246, 0.9968, 0.9966, 0.9963, 0.9962, 0.996, 0.9958, 0.9957, 0.2464, 0.9955, 0.2385, 0.9954, 0.2446, 0.9953, 0.2127, 0.9952, 0.1958, 0.9952, 0.9952, 0.9954, 0.1372, 0.9955, 0.08891, 0.9957, 0.9978, 0.9979, 0.9978, 0.03153, 0.9978, 0.003148, 0.9976, 0.9974, 0.997, 0.9968, 0.9964, 0.9962, 0.9959, 0.05297, 0.2054, 0.1915, 0.2648, 0.297, 0.2925, 0.3025, 0.284, 0.2814, 0.2236, 0.2108, 0.0856, 0.06082, 0.01026]): _vg.add([_i], _w, 'REPLACE')
_vg = ob_cylinder.vertex_groups.new(name='LowerArm.L')
for _i, _w in zip([427, 429, 431, 435, 443, 445, 447, 449, 451, 455, 457, 462, 464, 468, 473, 474, 475, 476, 477, 478, 479, 480, 481, 482, 483, 484, 485, 486, 487, 488, 489, 490, 491, 492, 493, 494, 495, 496, 497, 498, 499, 500, 501, 502, 503, 504, 505, 506, 507, 508, 509, 510, 511, 512, 513, 514, 515, 516, 517, 518, 519, 520, 521, 522, 523, 524, 525, 526, 527, 529, 530, 531, 533, 534, 535, 536, 537, 538, 539, 540, 541, 542, 543, 544, 545, 546, 547, 548, 549, 552, 553, 554], [0.8816, 0.8412, 0.7896, 0.754, 0.7536, 0.7615, 0.7554, 0.7873, 0.8042, 0.8628, 0.9111, 0.9592, 0.9734, 0.9922, 0.947, 0.7946, 0.8085, 0.7352, 0.703, 0.7075, 0.6975, 0.716, 0.7186, 0.7764, 0.7892, 0.9144, 0.9392, 0.9836, 0.9895, 0.9906, 0.9845, 0.9699, 0.09829, 0.9964, 0.1467, 0.9962, 0.2195, 0.9959, 0.9957, 0.9954, 0.2054, 0.9952, 0.995, 0.9949, 0.9948, 0.9947, 0.9947, 0.9947, 0.2129, 0.9948, 0.2131, 0.9948, 0.2288, 0.995, 0.2005, 0.9952, 0.1874, 0.9954, 0.9957, 0.9961, 0.1481, 0.9965, 0.1105, 0.997, 0.9967, 0.997, 0.9973, 0.008895, 0.9977, 0.998, 0.9983, 0.9983, 0.9983, 0.9981, 0.9978, 0.9974, 0.08057, 0.1994, 0.1857, 0.2249, 0.2535, 0.225, 0.2143, 0.2174, 0.2419, 0.1904, 0.1926, 0.06425, 0.03723, 0.0109, 0.03332, 0.05876]): _vg.add([_i], _w, 'REPLACE')
_vg = ob_cylinder.vertex_groups.new(name='Hand.L')
for _i, _w in zip([491, 493, 495, 499, 507, 509, 511, 513, 515, 519, 521, 526, 528, 532, 537, 538, 539, 540, 541, 542, 543, 544, 545, 546, 547, 548, 549, 550, 551, 552, 553, 554, 555, 556, 557, 558, 559, 560, 561, 562, 563, 564, 565, 566, 567, 568, 569, 570, 571, 572, 573, 574, 575, 576, 577, 578, 579, 580, 581, 582, 583, 584, 585, 586, 587, 588, 589, 590, 591, 592, 593, 594, 595, 596], [0.9017, 0.8533, 0.7805, 0.7946, 0.7871, 0.7869, 0.7712, 0.7995, 0.8126, 0.8519, 0.8895, 0.9706, 0.9778, 0.9771, 0.9194, 0.8006, 0.8143, 0.7751, 0.7465, 0.775, 0.7857, 0.7826, 0.7581, 0.8096, 0.8074, 0.9357, 0.9564, 0.9812, 0.9806, 0.9695, 0.9583, 0.9412, 1.0, 1.0, 1.0, 1.0, 1.0, 1.0, 1.0, 1.0, 1.0, 1.0, 1.0, 1.0, 1.0, 1.0, 1.0, 1.0, 1.0, 1.0, 1.0, 1.0, 1.0, 1.0, 1.0, 1.0, 1.0, 1.0, 1.0, 1.0, 1.0, 1.0, 1.0, 1.0, 1.0, 1.0, 1.0, 1.0, 1.0, 1.0, 1.0, 1.0, 1.0, 1.0]): _vg.add([_i], _w, 'REPLACE')
_vg = ob_cylinder.vertex_groups.new(name='Shoulder.R')
_vg = ob_cylinder.vertex_groups.new(name='UpperArm.R')
_vg = ob_cylinder.vertex_groups.new(name='LowerArm.R')
_vg = ob_cylinder.vertex_groups.new(name='Hand.R')
_vg = ob_cylinder.vertex_groups.new(name='UpperLeg.L')
_vg.add([128, 129, 130, 131, 132, 133, 134, 135, 136, 137, 138, 139, 140, 141, 142, 143, 144, 145, 146, 147, 148, 149, 150, 151, 152, 153, 154, 155, 156, 157, 158, 159, 160, 161, 162, 163, 164, 165, 166, 167, 168, 169, 170, 171, 172, 173, 174, 175, 176, 177, 178, 179, 180, 181, 182, 183, 184, 185, 186, 187, 188, 189, 190, 191], 1.0, 'REPLACE')
_vg = ob_cylinder.vertex_groups.new(name='LowerLeg.L')
for _i, _w in zip([1, 3, 5, 7, 19, 21, 23, 25, 27, 29, 33, 35, 43, 45, 51, 53, 57, 59, 61, 63, 64, 65, 68, 69, 70, 71, 72, 79, 82, 83, 84, 87, 88, 91, 95, 96, 97, 98, 99, 100, 101, 102, 103, 104, 105, 106, 107, 108, 109, 110, 111, 112, 113, 114, 115, 116, 117, 118, 119, 120, 121, 122, 123, 124, 125, 126, 127], [0.04846, 0.00941, 0.9992, 0.9846, 0.9995, 0.9879, 0.9997, 0.9901, 0.991, 0.9911, 0.9997, 0.9901, 0.9879, 0.9843, 0.9795, 0.9725, 0.9635, 0.9509, 0.9977, 0.01166, 0.9383, 0.9972, 0.9198, 0.9965, 0.8934, 0.9959, 0.857, 0.9952, 0.8101, 0.7451, 0.6628, 0.9937, 0.6541, 0.9935, 0.6186, 0.9792, 0.9717, 0.9603, 0.9979, 0.9489, 0.9975, 0.9307, 0.9055, 0.8683, 0.9959, 0.8197, 0.7496, 0.6573, 0.6551, 0.9937, 0.994, 0.9946, 0.9982, 0.9986, 0.999, 0.9992, 0.9995, 0.9996, 0.9997, 0.9997, 0.9989, 0.9984, 0.997, 0.9965, 0.9953, 0.9946, 0.994]): _vg.add([_i], _w, 'REPLACE')
_vg = ob_cylinder.vertex_groups.new(name='Foot.L')
for _i, _w in zip([0, 1, 2, 3, 4, 6, 8, 9, 10, 11, 12, 13, 14, 15, 16, 17, 18, 20, 22, 24, 26, 28, 30, 31, 32, 34, 36, 37, 38, 39, 40, 41, 42, 44, 46, 47, 48, 49, 50, 52, 54, 55, 56, 58, 60, 62, 63, 66, 67, 73, 74, 75, 76, 77, 78, 80, 81, 85, 86, 89, 90, 92, 93, 94], [0.551, 0.1866, 0.5519, 0.1953, 0.5685, 0.59, 0.6485, 0.4278, 0.7155, 0.6213, 0.7848, 0.7574, 0.8556, 0.8451, 0.8944, 0.9111, 0.9301, 0.9609, 0.987, 1.004, 1.019, 1.032, 1.043, 1.052, 1.035, 1.029, 1.023, 1.092, 1.015, 1.07, 1.003, 1.049, 0.9881, 0.9693, 0.9468, 0.9854, 0.9, 0.9595, 0.8498, 0.7958, 0.7408, 0.6764, 0.6798, 0.6277, 0.585, 0.5547, 0.1504, 0.2581, 0.2926, 0.9661, 1.016, 1.021, 1.027, 1.035, 1.043, 1.06, 1.072, 1.029, 1.009, 0.9275, 0.8821, 0.4069, 0.2177, 0.1415]): _vg.add([_i], _w, 'REPLACE')
_vg = ob_cylinder.vertex_groups.new(name='UpperLeg.R')
_vg = ob_cylinder.vertex_groups.new(name='LowerLeg.R')
_vg = ob_cylinder.vertex_groups.new(name='Foot.R')
_vg = ob_cylinder.vertex_groups.new(name='IKPole.L')
_vg = ob_cylinder.vertex_groups.new(name='IKTarget.L')
for _i, _w in zip([0, 1, 2, 3, 4, 6, 8, 9, 10, 11, 12, 13, 14, 15, 16, 17, 18, 20, 44, 46, 48, 49, 50, 52, 53, 54, 55, 56, 57, 58, 59, 60, 62, 63, 64, 66, 67, 68, 70, 72, 73, 82, 83, 84, 88, 89, 90, 92, 93, 94, 95, 97, 98, 100, 102, 103, 104, 106, 107, 108, 109], [0.4266, 0.7641, 0.4287, 0.775, 0.415, 0.3971, 0.3406, 0.5661, 0.2757, 0.3744, 0.2086, 0.2394, 0.1398, 0.1528, 0.1023, 0.0877, 0.06778, 0.02589, 0.009495, 0.05149, 0.09671, 0.03017, 0.1453, 0.1975, 0.004942, 0.2506, 0.32, 0.3095, 0.02297, 0.3596, 0.04813, 0.4005, 0.4292, 0.8188, 0.06172, 0.73, 0.6992, 0.08024, 0.1066, 0.143, 0.01708, 0.1899, 0.2549, 0.3372, 0.3459, 0.07176, 0.1167, 0.5867, 0.7727, 0.843, 0.3814, 0.006671, 0.02938, 0.05111, 0.06927, 0.09448, 0.1317, 0.1803, 0.2504, 0.3427, 0.3449]): _vg.add([_i], _w, 'REPLACE')
_vg = ob_cylinder.vertex_groups.new(name='IKPole.R')
_vg = ob_cylinder.vertex_groups.new(name='IKTarget.R')
_m = ob_cylinder.modifiers.new('Mirror', 'MIRROR')
_m.use_clip = True
_m = ob_cylinder.modifiers.new('Armature', 'ARMATURE')
_m.object = ob_armature
ob_armature.location = (0.0, 0.0, 5.478)
ob_armature.scale = (1.638, 1.638, 1.638)
ob_armature.show_in_front = True

# ---- collection membership
col_collection.objects.link(ob_cylinder)
col_collection.objects.link(ob_armature)

# ---- scene / render settings (as saved in the file)
scene.frame_start = 1; scene.frame_end = 250; scene.frame_set(1)
scene.render.engine = 'BLENDER_EEVEE_NEXT'
scene.cycles.sampling_pattern = 'TABULATED_SOBOL'
scene.cycles.use_light_tree = False
scene.view_settings.view_transform = 'Filmic'
bpy.context.view_layer.update()

# ---- added for rendering (the .blend has no active camera and no usable light): camera, sun
cam_auto = bpy.data.cameras.new('AutoCamera')
cam_auto.lens = 50.0
cam_auto.sensor_width = 36.0
cam_auto.clip_end = 1000.0
ob_auto_camera = bpy.data.objects.new('AutoCamera', cam_auto)
scene.collection.objects.link(ob_auto_camera)
ob_auto_camera.location = (18.7159, -22.8438, 21.2394)
ob_auto_camera.rotation_euler = (1.09748, -7.21219e-08, 0.694738)
scene.camera = ob_auto_camera
light_auto_sun = bpy.data.lights.new('AutoSun', 'SUN')
light_auto_sun.energy = 3.0
light_auto_sun.angle = 0.0523599
ob_auto_sun = bpy.data.objects.new('AutoSun', light_auto_sun)
scene.collection.objects.link(ob_auto_sun)
ob_auto_sun.rotation_euler = (0.872665, 0.174533, 0.523599)
bpy.context.view_layer.update()
